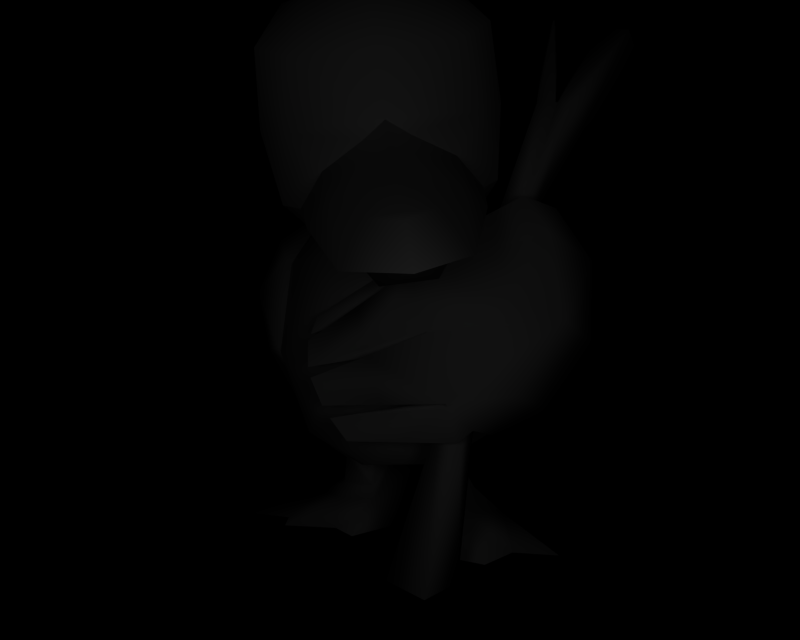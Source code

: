 # Source: BR_Farfetch_d-Shiny01.blend  (saved by Blender 2.66.1; exported with 4.5.12 LTS)
import bpy
from mathutils import Matrix  # noqa: F401  (used for matrix-valued properties, if any)

bpy.ops.wm.read_factory_settings(use_empty=True)
scene = bpy.context.scene
scene.name = '1'

# ---- collections
col_collection_1 = bpy.data.collections.new('Collection 1'); scene.collection.children.link(col_collection_1)

# ---- materials (node trees are filled in below, after node groups)
mat_mat_0 = bpy.data.materials.new('mat_0')
mat_mat_0.alpha_threshold = 0.0
mat_mat_0.specular_color = (0.5, 0.5, 0.5)
mat_mat_0.roughness = 0.5
mat_mat_9 = bpy.data.materials.new('mat_9')
mat_mat_9.alpha_threshold = 0.0
mat_mat_9.specular_color = (0.5, 0.5, 0.5)
mat_mat_9.roughness = 0.5
mat_mat_8 = bpy.data.materials.new('mat_8')
mat_mat_8.alpha_threshold = 0.0
mat_mat_8.specular_color = (0.5, 0.5, 0.5)
mat_mat_8.roughness = 0.5
mat_mat_10 = bpy.data.materials.new('mat_10')
mat_mat_10.alpha_threshold = 0.0
mat_mat_10.specular_color = (0.5, 0.5, 0.5)
mat_mat_10.roughness = 0.5
mat_mat_7 = bpy.data.materials.new('mat_7')
mat_mat_7.alpha_threshold = 0.0
mat_mat_7.specular_color = (0.5, 0.5, 0.5)
mat_mat_7.roughness = 0.5
mat_mat_6 = bpy.data.materials.new('mat_6')
mat_mat_6.alpha_threshold = 0.0
mat_mat_6.specular_color = (0.5, 0.5, 0.5)
mat_mat_6.roughness = 0.5
mat_mat_5 = bpy.data.materials.new('mat_5')
mat_mat_5.alpha_threshold = 0.0
mat_mat_5.specular_color = (0.5, 0.5, 0.5)
mat_mat_5.roughness = 0.5
mat_mat_4 = bpy.data.materials.new('mat_4')
mat_mat_4.alpha_threshold = 0.0
mat_mat_4.specular_color = (0.5, 0.5, 0.5)
mat_mat_4.roughness = 0.5
mat_mat_11 = bpy.data.materials.new('mat_11')
mat_mat_11.alpha_threshold = 0.0
mat_mat_11.specular_color = (0.5, 0.5, 0.5)
mat_mat_11.roughness = 0.5
mat_mat_3 = bpy.data.materials.new('mat_3')
mat_mat_3.alpha_threshold = 0.0
mat_mat_3.specular_color = (0.5, 0.5, 0.5)
mat_mat_3.roughness = 0.5
mat_mat_2 = bpy.data.materials.new('mat_2')
mat_mat_2.alpha_threshold = 0.0
mat_mat_2.specular_color = (0.5, 0.5, 0.5)
mat_mat_2.roughness = 0.5
mat_mat_1 = bpy.data.materials.new('mat_1')
mat_mat_1.alpha_threshold = 0.0
mat_mat_1.specular_color = (0.5, 0.5, 0.5)
mat_mat_1.roughness = 0.5

# ---- material node trees

# ---- cameras
cam_camera_001 = bpy.data.cameras.new('Camera.001')
cam_camera_001.passepartout_alpha = 0.2
cam_camera_001.clip_end = 100.0
cam_camera_001.lens = 35.0
cam_camera_001.sensor_width = 32.0
cam_camera_001.sensor_height = 18.0
cam_camera_001.show_passepartout = False
cam_camera_001.show_safe_areas = True
cam_camera_001.dof.focus_distance = 0.0
cam_camera_001.dof.aperture_fstop = 128.0

# ---- lights
light_lamp = bpy.data.lights.new('Lamp', 'POINT')
light_lamp.transmission_factor = 0.0
light_lamp.energy = 135.9
light_lamp.shadow_buffer_clip_start = 0.5
light_lamp.shadow_soft_size = 1.0
light_lamp.shadow_maximum_resolution = 0.006
light_lamp.use_absolute_resolution = True
light_lamp.cycles.use_multiple_importance_sampling = False

# ---- meshes
me_kamonegi_mat_0 = bpy.data.meshes.new('kamonegi_mat_0')
me_kamonegi_mat_0.from_pydata([(0.4235, 3.025, -1.402), (-0.4234, 3.025, -1.402), (-0.3378, 3.478, -0.7966), (0.3063, 3.49, -0.7585), (-0.4581, 0.9636, 0.3037), (0.4582, 0.9636, 0.3037), (0.2683, 1.036, 0.733), (-0.3792, 1.023, 0.6947), (-2.3e-05, 0.8017, -0.7932), (0.587, 1.038, -0.9656), (0.3488, 1.018, -2.08), (1.056, 1.39, -1.225), (0.7567, 1.561, -2.256), (1.024, 2.011, -1.602), (0.6122, 2.242, -2.293), (0.6327, 2.493, -1.812), (0.234, 2.388, -2.735), (-2.3e-05, 2.698, -1.887), (-0.234, 2.388, -2.735), (-0.6326, 2.493, -1.812), (-0.6122, 2.242, -2.293), (-1.024, 2.011, -1.602), (-0.7567, 1.561, -2.256), (-1.056, 1.39, -1.225), (-0.3488, 1.018, -2.08), (-0.5869, 1.038, -0.9656), (-1.109, 1.324, 0.09731), (-1.37, 1.848, -0.4251), (-1.188, 2.582, -1.081), (1.188, 2.582, -1.081), (1.37, 1.848, -0.4251), (1.109, 1.324, 0.09731), (0.7865, 1.691, 0.8405), (-0.078, 1.317, 0.9977), (-0.0971, 1.742, 1.178), (-0.9319, 1.657, 0.7387), (-0.9284, 2.304, 0.9112), (-1.425, 2.307, 0.2909), (-1.288, 3.353, 0.3863), (-1.422, 2.871, -0.2494), (-0.9782, 3.216, -0.6186), (-0.7862, 3.702, -0.2424), (-0.03956, 3.954, -0.5455), (-0.7362, 4.156, -0.2559), (-0.05215, 4.298, -0.4072), (0.6187, 4.179, -0.1905), (0.6827, 3.727, -0.1714), (0.8128, 3.814, 0.541), (1.133, 3.395, 0.5032), (0.4481, 3.46, 1.12), (0.737, 2.337, 1.01), (-0.1115, 2.333, 1.223), (-0.6681, 3.441, 1.066), (-0.1121, 3.291, 1.194), (0.003295, 1.773, -3.019), (-0.3447, 1.951, -2.839), (-0.3786, 2.181, -2.749), (-2.3e-05, 2.335, -3.4), (0.3787, 2.181, -2.749), (0.3448, 1.951, -2.839), (1.303, 2.361, 0.4525), (1.341, 2.925, -0.08571), (0.931, 3.253, -0.5055), (-0.9872, 3.783, 0.4541)], [], [(0, 1, 2), (3, 0, 2), (4, 5, 6), (7, 4, 6), (8, 5, 4), (8, 9, 5), (10, 9, 8), (10, 11, 9), (12, 11, 10), (12, 13, 11), (14, 13, 12), (14, 15, 13), (16, 15, 14), (16, 17, 15), (18, 17, 16), (18, 19, 17), (20, 19, 18), (20, 21, 19), (22, 21, 20), (23, 21, 22), (24, 23, 22), (24, 25, 23), (8, 25, 24), (8, 4, 25), (26, 25, 4), (26, 23, 25), (27, 23, 26), (27, 21, 23), (28, 21, 27), (19, 21, 28), (1, 19, 28), (1, 17, 19), (0, 17, 1), (0, 15, 17), (15, 0, 29), (29, 13, 15), (30, 13, 29), (30, 11, 13), (31, 11, 30), (31, 9, 11), (5, 9, 31), (31, 6, 5), (32, 6, 31), (32, 33, 6), (34, 33, 32), (34, 35, 33), (36, 35, 34), (36, 37, 35), (38, 37, 36), (38, 39, 37), (40, 39, 38), (40, 28, 39), (1, 28, 40), (40, 2, 1), (41, 2, 40), (41, 42, 2), (43, 42, 41), (43, 44, 42), (45, 42, 44), (45, 46, 42), (47, 46, 45), (47, 48, 46), (49, 48, 47), (49, 50, 48), (51, 50, 49), (51, 34, 50), (36, 34, 51), (51, 52, 36), (53, 52, 51), (51, 49, 53), (24, 10, 8), (24, 54, 10), (22, 54, 24), (22, 55, 54), (56, 55, 22), (56, 57, 55), (18, 57, 56), (18, 16, 57), (58, 57, 16), (58, 59, 57), (12, 59, 58), (12, 54, 59), (10, 54, 12), (32, 50, 34), (32, 60, 50), (31, 60, 32), (31, 30, 60), (61, 60, 30), (61, 48, 60), (62, 48, 61), (62, 46, 48), (3, 46, 62), (3, 42, 46), (2, 42, 3), (48, 50, 60), (29, 61, 30), (29, 62, 61), (0, 62, 29), (0, 3, 62), (27, 39, 28), (27, 37, 39), (26, 37, 27), (26, 35, 37), (7, 35, 26), (7, 33, 35), (6, 33, 7), (26, 4, 7), (52, 38, 36), (52, 63, 38), (41, 38, 63), (41, 40, 38), (41, 63, 43), (20, 56, 22), (20, 18, 56), (58, 14, 12), (58, 16, 14), (57, 54, 55), (57, 59, 54)])
me_kamonegi_mat_0.polygons.foreach_set('use_smooth', [True] * 118)
_k = set([(43, 44), (43, 63), (44, 45), (45, 47), (47, 49), (49, 53), (52, 53), (52, 63)])
me_kamonegi_mat_0.attributes.new('sharp_edge', 'BOOLEAN', 'EDGE').data.foreach_set('value', [ (min(e.vertices), max(e.vertices)) in _k for e in me_kamonegi_mat_0.edges])
_uv = me_kamonegi_mat_0.uv_layers.new(name='UVTex')
_uv.uv.foreach_set('vector', [0.5653, 0.6431, 0.5653, 0.6431, 0.4907, 0.7552, 0.4907, 0.7552, 0.5653, 0.6431, 0.4907, 0.7552, 0.1515, -0.1042, 0.1515, -0.1042, -0.03162, 0.03732, -0.03162, 0.03732, 0.1515, -0.1042, -0.03162, 0.03732, 0.502, -0.1744, 0.1515, -0.1042, 0.1515, -0.1042, 0.502, -0.1744, 0.5571, -0.07183, 0.1515, -0.1042, 0.7442, -0.06257, 0.5571, -0.07183, 0.502, -0.1744, 0.7442, -0.06257, 0.5269, 0.1703, 0.5571, -0.07183, 0.751, 0.1884, 0.5269, 0.1703, 0.7442, -0.06257, 0.751, 0.1884, 0.6088, 0.3499, 0.5269, 0.1703, 0.7592, 0.4167, 0.6088, 0.3499, 0.751, 0.1884, 0.7592, 0.4167, 0.6546, 0.4893, 0.6088, 0.3499, 0.8552, 0.4591, 0.6546, 0.4893, 0.7592, 0.4167, 0.8552, 0.4591, 0.6708, 0.5487, 0.6546, 0.4893, 0.8552, 0.4591, 0.6708, 0.5487, 0.8552, 0.4591, 0.8552, 0.4591, 0.6546, 0.4893, 0.6708, 0.5487, 0.7592, 0.4167, 0.6546, 0.4893, 0.8552, 0.4591, 0.7592, 0.4167, 0.6088, 0.3499, 0.6546, 0.4893, 0.751, 0.1884, 0.6088, 0.3499, 0.7592, 0.4167, 0.751, 0.1884, 0.5269, 0.1703, 0.6088, 0.3499, 0.7442, -0.06257, 0.5269, 0.1703, 0.751, 0.1884, 0.7442, -0.06257, 0.5571, -0.07183, 0.5269, 0.1703, 0.502, -0.1744, 0.5571, -0.07183, 0.7442, -0.06257, 0.502, -0.1744, 0.1515, -0.1042, 0.5571, -0.07183, 0.2175, 0.05203, 0.5571, -0.07183, 0.1515, -0.1042, 0.2175, 0.05203, 0.5269, 0.1703, 0.5571, -0.07183, 0.3528, 0.3027, 0.5269, 0.1703, 0.2175, 0.05203, 0.3528, 0.3027, 0.6088, 0.3499, 0.5269, 0.1703, 0.4955, 0.5152, 0.6088, 0.3499, 0.3528, 0.3027, 0.4955, 0.5152, 0.6546, 0.4893, 0.6088, 0.3499, 0.5653, 0.6431, 0.6546, 0.4893, 0.4955, 0.5152, 0.5653, 0.6431, 0.6708, 0.5487, 0.6546, 0.4893, 0.5653, 0.6431, 0.6708, 0.5487, 0.5653, 0.6431, 0.5653, 0.6431, 0.6546, 0.4893, 0.6708, 0.5487, 0.6546, 0.4893, 0.5653, 0.6431, 0.4955, 0.5152, 0.4955, 0.5152, 0.6088, 0.3499, 0.6546, 0.4893, 0.3528, 0.3027, 0.6088, 0.3499, 0.4955, 0.5152, 0.3528, 0.3027, 0.5269, 0.1703, 0.6088, 0.3499, 0.2175, 0.05203, 0.5269, 0.1703, 0.3528, 0.3027, 0.2175, 0.05203, 0.5571, -0.07183, 0.5269, 0.1703, 0.1515, -0.1042, 0.5571, -0.07183, 0.2175, 0.05203, 0.2175, 0.05203, -0.03162, 0.03732, 0.1515, -0.1042, -0.01599, 0.3184, -0.03162, 0.03732, 0.2175, 0.05203, -0.01599, 0.3184, -0.1032, 0.1836, -0.03162, 0.03732, -0.1338, 0.3797, -0.1032, 0.1836, -0.01599, 0.3184, -0.1338, 0.3797, -0.01599, 0.3184, -0.1032, 0.1836, -0.03013, 0.608, -0.01599, 0.3184, -0.1338, 0.3797, -0.03013, 0.608, 0.139, 0.4457, -0.01599, 0.3184, 0.2598, 0.7792, 0.139, 0.4457, -0.03013, 0.608, 0.2598, 0.7792, 0.3359, 0.6228, 0.139, 0.4457, 0.4343, 0.6963, 0.3359, 0.6228, 0.2598, 0.7792, 0.4343, 0.6963, 0.4955, 0.5152, 0.3359, 0.6228, 0.5653, 0.6431, 0.4955, 0.5152, 0.4343, 0.6963, 0.4343, 0.6963, 0.4907, 0.7552, 0.5653, 0.6431, 0.3853, 0.8536, 0.4907, 0.7552, 0.4343, 0.6963, 0.3853, 0.8536, 0.4705, 0.8935, 0.4907, 0.7552, 0.4156, 0.9783, 0.4705, 0.8935, 0.3853, 0.8536, 0.4156, 0.9783, 0.4619, 1.0, 0.4705, 0.8935, 0.4156, 0.9783, 0.4705, 0.8935, 0.4619, 1.0, 0.4156, 0.9783, 0.3853, 0.8536, 0.4705, 0.8935, 0.3052, 0.9328, 0.3853, 0.8536, 0.4156, 0.9783, 0.3052, 0.9328, 0.2598, 0.7792, 0.3853, 0.8536, 0.1665, 0.9947, 0.2598, 0.7792, 0.3052, 0.9328, 0.1665, 0.9947, -0.03013, 0.608, 0.2598, 0.7792, -0.1316, 0.8027, -0.03013, 0.608, 0.1665, 0.9947, -0.1316, 0.8027, -0.1338, 0.3797, -0.03013, 0.608, -0.03013, 0.608, -0.1338, 0.3797, -0.1316, 0.8027, -0.1316, 0.8027, 0.1665, 0.9947, -0.03013, 0.608, 0.1471, 0.8691, 0.1665, 0.9947, -0.1316, 0.8027, -0.1316, 0.8027, 0.1665, 0.9947, 0.1471, 0.8691, 0.7442, -0.06257, 0.7442, -0.06257, 0.502, -0.1744, 0.7442, -0.06257, 0.8546, 0.2386, 0.7442, -0.06257, 0.751, 0.1884, 0.8546, 0.2386, 0.7442, -0.06257, 0.751, 0.1884, 0.8779, 0.2388, 0.8546, 0.2386, 0.8583, 0.3991, 0.8779, 0.2388, 0.751, 0.1884, 0.8583, 0.3991, 1.0, 0.4437, 0.8779, 0.2388, 0.8552, 0.4591, 1.0, 0.4437, 0.8583, 0.3991, 0.8552, 0.4591, 0.8552, 0.4591, 1.0, 0.4437, 0.8583, 0.3991, 1.0, 0.4437, 0.8552, 0.4591, 0.8583, 0.3991, 0.8779, 0.2388, 1.0, 0.4437, 0.751, 0.1884, 0.8779, 0.2388, 0.8583, 0.3991, 0.751, 0.1884, 0.8546, 0.2386, 0.8779, 0.2388, 0.7442, -0.06257, 0.8546, 0.2386, 0.751, 0.1884, -0.01599, 0.3184, -0.03013, 0.608, -0.1338, 0.3797, -0.01599, 0.3184, 0.139, 0.4457, -0.03013, 0.608, 0.2175, 0.05203, 0.139, 0.4457, -0.01599, 0.3184, 0.2175, 0.05203, 0.3528, 0.3027, 0.139, 0.4457, 0.3359, 0.6228, 0.139, 0.4457, 0.3528, 0.3027, 0.3359, 0.6228, 0.2598, 0.7792, 0.139, 0.4457, 0.4343, 0.6963, 0.2598, 0.7792, 0.3359, 0.6228, 0.4343, 0.6963, 0.3853, 0.8536, 0.2598, 0.7792, 0.4907, 0.7552, 0.3853, 0.8536, 0.4343, 0.6963, 0.4907, 0.7552, 0.4705, 0.8935, 0.3853, 0.8536, 0.4907, 0.7552, 0.4705, 0.8935, 0.4907, 0.7552, 0.2598, 0.7792, -0.03013, 0.608, 0.139, 0.4457, 0.4955, 0.5152, 0.3359, 0.6228, 0.3528, 0.3027, 0.4955, 0.5152, 0.4343, 0.6963, 0.3359, 0.6228, 0.5653, 0.6431, 0.4343, 0.6963, 0.4955, 0.5152, 0.5653, 0.6431, 0.4907, 0.7552, 0.4343, 0.6963, 0.3528, 0.3027, 0.3359, 0.6228, 0.4955, 0.5152, 0.3528, 0.3027, 0.139, 0.4457, 0.3359, 0.6228, 0.2175, 0.05203, 0.139, 0.4457, 0.3528, 0.3027, 0.2175, 0.05203, -0.01599, 0.3184, 0.139, 0.4457, -0.03162, 0.03732, -0.01599, 0.3184, 0.2175, 0.05203, -0.03162, 0.03732, -0.1032, 0.1836, -0.01599, 0.3184, -0.03162, 0.03732, -0.1032, 0.1836, -0.03162, 0.03732, 0.2175, 0.05203, 0.1515, -0.1042, -0.03162, 0.03732, 0.1665, 0.9947, 0.2598, 0.7792, -0.03013, 0.608, 0.1665, 0.9947, 0.3052, 0.9328, 0.2598, 0.7792, 0.3853, 0.8536, 0.2598, 0.7792, 0.3052, 0.9328, 0.3853, 0.8536, 0.4343, 0.6963, 0.2598, 0.7792, 0.3853, 0.8536, 0.3052, 0.9328, 0.4156, 0.9783, 0.7592, 0.4167, 0.8583, 0.3991, 0.751, 0.1884, 0.7592, 0.4167, 0.8552, 0.4591, 0.8583, 0.3991, 0.8583, 0.3991, 0.7592, 0.4167, 0.751, 0.1884, 0.8583, 0.3991, 0.8552, 0.4591, 0.7592, 0.4167, 1.0, 0.4437, 0.8546, 0.2386, 0.8779, 0.2388, 1.0, 0.4437, 0.8779, 0.2388, 0.8546, 0.2386])
me_kamonegi_mat_0.materials.append(mat_mat_0)
me_kamonegi_mat_0.use_remesh_preserve_volume = False
me_kamonegi_mat_0.use_remesh_preserve_attributes = False
me_kamonegi_mat_0.use_mirror_vertex_groups = False
me_kamonegi_mat_0.update()
me_kamonegi_mat_9 = bpy.data.meshes.new('kamonegi_mat_9')
me_kamonegi_mat_9.from_pydata([(-0.8769, 3.614, 0.3052), (-1.063, 2.089, 0.1079), (-1.178, 1.979, -0.658), (-0.9467, 3.899, -0.3895), (-0.504, 3.773, -1.494), (-1.299, 1.635, -1.278), (-1.203, 1.474, -1.889), (-0.2119, 3.554, -2.142), (-0.3855, 2.191, -3.056), (-0.3999, 2.166, -3.052), (-0.08521, 2.121, -4.359), (-0.1313, 2.631, -3.12), (-0.285, 1.868, -4.371), (-0.6397, 1.751, -2.992), (-0.4582, 1.436, -4.229), (-0.3507, 1.724, -4.341), (0.8055, 3.509, 0.06589), (0.5609, 2.023, 0.4281), (1.064, 1.881, 0.9719), (1.383, 3.756, 0.5324), (0.9798, 1.592, 1.273), (1.598, 3.798, 1.317), (0.7399, 1.663, 1.685), (1.255, 3.901, 1.377), (0.318, 2.371, 1.511), (0.3107, 2.397, 1.502), (0.1909, 2.837, 1.342), (-1.297, 1.851, -0.7062), (-1.38, 1.539, -1.309), (-1.296, 1.384, -1.957), (-0.9338, 1.266, -2.934), (-0.6692, 1.711, -2.994), (-1.036, 4.035, -0.404), (-0.499, 3.917, -1.543), (-0.2062, 3.673, -2.225), (0.1256, 3.079, -3.183), (-0.1088, 2.669, -3.123), (0.2401, 2.51, -4.253), (0.07194, 2.279, -4.362), (-0.5475, 1.128, -4.035), (-0.4849, 1.266, -4.189), (1.503, 3.872, 0.4611), (1.686, 3.893, 1.323), (1.314, 4.015, 1.448), (0.04069, 3.359, 1.17), (0.1728, 2.883, 1.334), (1.144, 1.739, 0.9621), (0.9973, 1.441, 1.268), (0.7492, 1.551, 1.777), (0.5767, 1.431, 1.854), (0.4586, 1.864, 1.694), (0.445, 1.904, 1.681), (0.00842, 1.422, 1.702), (-0.1424, 1.758, 1.594), (-0.5599, 1.413, 1.55), (-0.7435, 1.651, 1.493), (-0.1891, 1.844, 1.594), (-0.3171, 2.224, 1.488), (-0.8233, 1.784, 1.507), (-0.9521, 2.077, 1.465), (-0.4047, 2.652, 1.297), (-0.3363, 2.293, 1.463), (-1.0, 2.467, 1.252), (-0.9833, 2.188, 1.424), (-0.4037, 2.71, 1.248), (-0.4383, 3.041, 1.122), (-0.9173, 2.723, 1.075), (-0.9802, 2.536, 1.162)], [], [(0, 1, 2), (3, 0, 2), (4, 3, 2), (5, 4, 2), (4, 5, 6), (7, 4, 6), (8, 7, 6), (9, 8, 6), (10, 11, 8), (12, 10, 8), (13, 14, 15), (9, 13, 15), (16, 17, 18), (19, 16, 18), (18, 20, 21), (19, 18, 21), (21, 20, 22), (23, 21, 22), (22, 24, 25), (23, 22, 25), (6, 13, 9), (25, 26, 23), (27, 2, 1), (27, 28, 2), (5, 2, 28), (28, 29, 5), (6, 5, 29), (29, 30, 6), (31, 6, 30), (31, 13, 6), (32, 0, 3), (3, 33, 32), (4, 33, 3), (4, 7, 33), (34, 33, 7), (7, 35, 34), (36, 35, 7), (7, 11, 36), (8, 11, 7), (36, 37, 35), (36, 38, 37), (31, 39, 40), (31, 30, 39), (19, 41, 16), (19, 42, 41), (21, 42, 19), (21, 43, 42), (23, 43, 21), (23, 44, 43), (45, 44, 23), (23, 26, 45), (46, 18, 17), (46, 47, 18), (20, 18, 47), (47, 22, 20), (48, 22, 47), (48, 49, 22), (50, 22, 49), (50, 51, 22), (24, 22, 51), (52, 50, 49), (52, 53, 50), (54, 53, 52), (54, 55, 53), (56, 24, 51), (56, 57, 24), (58, 57, 56), (58, 59, 57), (25, 60, 26), (25, 61, 60), (62, 60, 61), (61, 63, 62), (64, 44, 45), (64, 65, 44), (66, 65, 64), (64, 67, 66)])
me_kamonegi_mat_9.polygons.foreach_set('use_smooth', [True] * 76)
_k = set([(0, 1), (0, 32), (1, 27), (8, 9), (8, 12), (9, 15), (10, 11), (10, 12), (11, 36), (13, 14), (13, 31), (14, 15), (16, 17), (16, 41), (17, 46), (24, 25), (24, 57), (25, 61), (26, 45), (26, 60), (27, 28), (28, 29), (29, 30), (30, 39), (31, 40), (32, 33), (33, 34), (34, 35), (35, 37), (36, 38), (37, 38), (39, 40), (41, 42), (42, 43), (43, 44), (44, 65), (45, 64), (46, 47), (47, 48), (48, 49), (49, 52), (50, 51), (50, 53), (51, 56), (52, 54), (53, 55), (54, 55), (56, 58), (57, 59), (58, 59), (60, 62), (61, 63), (62, 63), (64, 67), (65, 66), (66, 67)])
me_kamonegi_mat_9.attributes.new('sharp_edge', 'BOOLEAN', 'EDGE').data.foreach_set('value', [ (min(e.vertices), max(e.vertices)) in _k for e in me_kamonegi_mat_9.edges])
_uv = me_kamonegi_mat_9.uv_layers.new(name='UVTex')
_uv.uv.foreach_set('vector', [0.6433, 0.843, 0.4699, 0.7935, 0.6485, 0.2495, 0.7229, 0.5841, 0.6433, 0.843, 0.6485, 0.2495, 0.7431, 0.5764, 0.6463, 0.8667, 0.6433, 0.843, 0.8441, 0.2686, 0.7431, 0.5764, 0.6433, 0.843, 0.5229, 0.7939, 0.6463, 0.8667, 0.7431, 0.5764, 0.662, 0.5172, 0.5229, 0.7939, 0.7431, 0.5764, 0.7194, 0.1945, 0.5229, 0.7939, 0.662, 0.5172, 0.7194, 0.1945, 0.7194, 0.1945, 0.662, 0.5172, 0.006436, 0.2802, 0.3082, 0.5618, 0.3082, 0.5618, 0.0606, 0.1133, 0.006436, 0.2802, 0.3082, 0.5618, 0.3082, 0.5618, 0.3082, 0.5618, 0.0606, 0.1133, 0.05043, 0.2089, 0.3082, 0.5618, 0.0606, 0.1133, 0.4699, 0.7935, 0.6433, 0.843, 0.7229, 0.5841, 0.6485, 0.2495, 0.4699, 0.7935, 0.7229, 0.5841, 0.6463, 0.8667, 0.7431, 0.5764, 0.8441, 0.2686, 0.6433, 0.843, 0.6463, 0.8667, 0.8441, 0.2686, 0.6463, 0.8667, 0.5229, 0.7939, 0.662, 0.5172, 0.7431, 0.5764, 0.6463, 0.8667, 0.662, 0.5172, 0.5229, 0.7939, 0.7194, 0.1945, 0.7194, 0.1945, 0.662, 0.5172, 0.5229, 0.7939, 0.7194, 0.1945, 0.662, 0.5172, 0.7194, 0.1945, 0.7194, 0.1945, 0.7194, 0.1945, 0.7194, 0.1945, 0.662, 0.5172, 0.8674, 0.1907, 0.8157, 0.322, 0.6485, 0.2495, 0.8674, 0.1907, 0.8751, 0.1053, 0.8157, 0.322, 0.8441, 0.2686, 0.8157, 0.322, 0.8751, 0.1053, 0.8751, 0.1053, 0.7372, 0.02812, 0.8441, 0.2686, 0.7194, 0.1945, 0.8441, 0.2686, 0.7372, 0.02812, 0.7372, 0.02812, 0.4904, 0.0, 0.7194, 0.1945, 0.4307, 0.1834, 0.7194, 0.1945, 0.4904, 0.0, 0.4307, 0.1834, 0.4307, 0.1834, 0.7194, 0.1945, 0.6094, 0.9702, 0.4699, 0.7935, 0.6433, 0.843, 0.6433, 0.843, 0.5792, 1.0, 0.6094, 0.9702, 0.6463, 0.8667, 0.5792, 1.0, 0.6433, 0.843, 0.6463, 0.8667, 0.5229, 0.7939, 0.5792, 1.0, 0.4432, 0.9248, 0.5792, 1.0, 0.5229, 0.7939, 0.5229, 0.7939, 0.2491, 0.7452, 0.4432, 0.9248, 0.3082, 0.5618, 0.2491, 0.7452, 0.5229, 0.7939, 0.5229, 0.7939, 0.3082, 0.5618, 0.3082, 0.5618, 0.7194, 0.1945, 0.3082, 0.5618, 0.5229, 0.7939, 0.2491, 0.7452, 0.0, 0.3133, 0.0, 0.3133, 0.2491, 0.7452, 0.0, 0.3133, 0.0, 0.3133, 0.09518, 0.01662, 0.4904, 0.0, 0.4904, 0.0, 0.09518, 0.01662, 0.4904, 0.0, 0.4904, 0.0, 0.8157, 0.322, 0.8674, 0.1907, 0.6485, 0.2495, 0.8157, 0.322, 0.8751, 0.1053, 0.8674, 0.1907, 0.8441, 0.2686, 0.8751, 0.1053, 0.8157, 0.322, 0.8441, 0.2686, 0.7372, 0.02812, 0.8751, 0.1053, 0.7194, 0.1945, 0.7372, 0.02812, 0.8441, 0.2686, 0.7194, 0.1945, 0.4904, 0.0, 0.7372, 0.02812, 0.4307, 0.1834, 0.4904, 0.0, 0.7194, 0.1945, 0.7194, 0.1945, 0.4307, 0.1834, 0.4307, 0.1834, 0.6094, 0.9702, 0.6433, 0.843, 0.4699, 0.7935, 0.6094, 0.9702, 0.5792, 1.0, 0.6433, 0.843, 0.6463, 0.8667, 0.6433, 0.843, 0.5792, 1.0, 0.5792, 1.0, 0.5229, 0.7939, 0.6463, 0.8667, 0.4432, 0.9248, 0.5229, 0.7939, 0.5792, 1.0, 0.4432, 0.9248, 0.2491, 0.7452, 0.5229, 0.7939, 0.3082, 0.5618, 0.5229, 0.7939, 0.2491, 0.7452, 0.3082, 0.5618, 0.3082, 0.5618, 0.5229, 0.7939, 0.7194, 0.1945, 0.5229, 0.7939, 0.3082, 0.5618, 0.0, 0.3133, 0.2491, 0.7452, 0.0, 0.3133, 0.0, 0.3133, 0.0, 0.3133, 0.2491, 0.7452, 0.0, 0.3133, 0.0, 0.3133, 0.0, 0.3133, 0.0, 0.3133, 0.0, 0.3133, 0.0, 0.3133, 0.3082, 0.5618, 0.3082, 0.5618, 0.3082, 0.5618, 0.3082, 0.5618, 0.006436, 0.2802, 0.3082, 0.5618, 0.3082, 0.5618, 0.006436, 0.2802, 0.3082, 0.5618, 0.3082, 0.5618, 0.006436, 0.2802, 0.006436, 0.2802, 0.05043, 0.2089, 0.3082, 0.5618, 0.3082, 0.5618, 0.05043, 0.2089, 0.05043, 0.2089, 0.3082, 0.5618, 0.3082, 0.5618, 0.3082, 0.5618, 0.05043, 0.2089, 0.05043, 0.2089, 0.0606, 0.1133, 0.3082, 0.5618, 0.09518, 0.01662, 0.4904, 0.0, 0.09518, 0.01662, 0.09518, 0.01662, 0.4904, 0.0, 0.4904, 0.0, 0.4904, 0.0, 0.4904, 0.0, 0.09518, 0.01662, 0.09518, 0.01662, 0.4904, 0.0, 0.4904, 0.0])
me_kamonegi_mat_9.materials.append(mat_mat_9)
me_kamonegi_mat_9.use_remesh_preserve_volume = False
me_kamonegi_mat_9.use_remesh_preserve_attributes = False
me_kamonegi_mat_9.use_mirror_vertex_groups = False
me_kamonegi_mat_9.update()
me_kamonegi_mat_8 = bpy.data.meshes.new('kamonegi_mat_8')
me_kamonegi_mat_8.from_pydata([(0.3843, 4.024, 1.567), (-0.01728, 3.646, 2.26), (-0.06203, 3.844, 1.587), (0.3591, 3.798, 2.277), (-0.04354, 3.838, 2.313), (-0.007949, 3.669, 2.931), (-0.4247, 3.691, 2.292), (-0.3091, 3.527, 2.906), (0.01848, 3.467, 2.873), (0.04203, 3.36, 3.35), (0.3158, 3.615, 2.895), (0.2417, 3.458, 3.365), (0.02455, 3.493, 3.388), (0.04297, 3.372, 3.538), (-0.1778, 3.399, 3.372), (-0.5359, 3.908, 1.589), (-0.08254, 4.033, 1.695)], [], [(0, 1, 2), (0, 3, 1), (3, 0, 4), (4, 5, 3), (6, 5, 4), (6, 7, 5), (8, 7, 6), (8, 9, 7), (10, 9, 8), (10, 11, 9), (12, 11, 10), (12, 13, 11), (14, 13, 12), (14, 9, 13), (7, 9, 14), (14, 12, 7), (5, 7, 12), (12, 10, 5), (3, 5, 10), (10, 8, 3), (1, 3, 8), (8, 6, 1), (15, 1, 6), (15, 2, 1), (11, 13, 9), (4, 15, 6), (4, 16, 15), (0, 16, 4)])
me_kamonegi_mat_8.polygons.foreach_set('use_smooth', [True] * 28)
_k = set([(0, 2), (0, 16), (2, 15), (15, 16)])
me_kamonegi_mat_8.attributes.new('sharp_edge', 'BOOLEAN', 'EDGE').data.foreach_set('value', [ (min(e.vertices), max(e.vertices)) in _k for e in me_kamonegi_mat_8.edges])
_uv = me_kamonegi_mat_8.uv_layers.new(name='UVTex')
_uv.uv.foreach_set('vector', [1.0, 0.0, 0.5031, 0.3645, 0.5021, 0.02207, 1.0, 0.0, 0.9252, 0.3615, 0.5031, 0.3645, 0.9252, 0.3615, 1.0, 0.0, 0.4988, 0.3614, 0.4988, 0.3614, 0.4988, 0.6741, 0.9252, 0.3615, 0.07245, 0.3613, 0.4988, 0.6741, 0.4988, 0.3614, 0.07245, 0.3613, 0.1587, 0.674, 0.4988, 0.6741, 0.5023, 0.6764, 0.1587, 0.674, 0.07245, 0.3613, 0.5023, 0.6764, 0.5011, 0.9143, 0.1587, 0.674, 0.839, 0.6742, 0.5011, 0.9143, 0.5023, 0.6764, 0.839, 0.6742, 0.7271, 0.9129, 0.5011, 0.9143, 0.4988, 0.9128, 0.7271, 0.9129, 0.839, 0.6742, 0.4988, 0.9128, 0.4988, 1.0, 0.7271, 0.9129, 0.2705, 0.9127, 0.4988, 1.0, 0.4988, 0.9128, 0.2705, 0.9127, 0.5011, 0.9143, 0.4988, 1.0, 0.1587, 0.674, 0.5011, 0.9143, 0.2705, 0.9127, 0.2705, 0.9127, 0.4988, 0.9128, 0.1587, 0.674, 0.4988, 0.6741, 0.1587, 0.674, 0.4988, 0.9128, 0.4988, 0.9128, 0.839, 0.6742, 0.4988, 0.6741, 0.9252, 0.3615, 0.4988, 0.6741, 0.839, 0.6742, 0.839, 0.6742, 0.5023, 0.6764, 0.9252, 0.3615, 0.5031, 0.3645, 0.9252, 0.3615, 0.5023, 0.6764, 0.5023, 0.6764, 0.07245, 0.3613, 0.5031, 0.3645, 0.0, 0.000235, 0.5031, 0.3645, 0.07245, 0.3613, 0.0, 0.000235, 0.5021, 0.02207, 0.5031, 0.3645, 0.7271, 0.9129, 0.4988, 1.0, 0.5011, 0.9143, 0.4988, 0.3614, 0.0, 0.000235, 0.07245, 0.3613, 0.4988, 0.3614, 0.5004, 0.04691, 0.0, 0.000235, 1.0, 0.0, 0.5004, 0.04691, 0.4988, 0.3614])
me_kamonegi_mat_8.materials.append(mat_mat_8)
me_kamonegi_mat_8.use_remesh_preserve_volume = False
me_kamonegi_mat_8.use_remesh_preserve_attributes = False
me_kamonegi_mat_8.use_mirror_vertex_groups = False
me_kamonegi_mat_8.update()
me_kamonegi_mat_10 = bpy.data.meshes.new('kamonegi_mat_10')
me_kamonegi_mat_10.from_pydata([(-1.148, 0.06626, -1.291), (0.331, 0.5456, -1.757), (-0.1327, 0.06468, -0.3769), (-0.3334, 0.382, -0.4909), (-0.5664, 0.146, 0.4653), (-0.7893, 0.1342, 0.005298), (-1.409, 0.1738, 0.03784), (-1.44, 0.1342, -0.5771), (-1.931, 0.1442, -0.7806), (0.1172, -0.009774, 0.1504), (0.4892, -0.007978, -1.337), (1.469, -0.006211, -0.04371), (-0.004338, -0.0153, 1.001), (0.3313, 0.306, 0.05854), (0.9338, -0.008817, 1.117), (0.4369, -0.006998, 0.7431), (1.823, -0.01046, 0.7263), (1.302, -0.004724, 0.622), (0.1603, 0.6795, -1.297), (-0.1053, 0.6804, -1.538), (-0.07756, 0.8651, -0.9873), (-0.4108, 0.8642, -1.284), (-0.5175, 1.188, -0.9422), (-0.7464, 0.51, -1.009), (-0.6981, 0.8929, -0.705), (-0.3551, 0.515, -0.668), (-0.4548, 0.8983, -0.4896), (-0.2489, 1.19, -0.7014), (-0.6536, 1.139, 0.07531), (-0.5522, 1.522, -0.04556), (-0.8849, 1.133, -0.1297), (-0.7829, 1.519, -0.2533), (-1.042, 0.3779, -1.11), (-0.7731, 0.3971, -0.5947), (0.3642, 0.2719, -0.9315), (0.7189, 0.2728, -0.9838), (0.4075, 0.392, -0.6533), (0.4013, 0.611, -0.1498), (0.7516, 0.3942, 0.1997), (0.9206, 0.6146, -0.1424), (1.265, 0.3084, -0.06003), (0.8536, 0.3926, -0.652), (0.3393, 1.01, -0.7524), (0.7, 1.008, -0.7516), (0.128, 1.645, -0.3222), (0.4384, 1.642, -0.3216), (0.6765, 0.9029, -0.3464), (0.3515, 0.9068, -0.3507), (0.432, 1.389, 0.0108), (0.123, 1.393, 0.006776)], [], [(0, 1, 2), (3, 4, 2), (5, 6, 2), (6, 0, 2), (8, 0, 7), (7, 0, 6), (2, 4, 5), (9, 10, 11), (9, 12, 13), (9, 14, 15), (9, 11, 14), (11, 16, 17), (11, 17, 14), (15, 12, 9), (2, 18, 3), (2, 1, 18), (19, 18, 1), (19, 20, 18), (21, 20, 19), (21, 22, 20), (23, 22, 21), (23, 24, 22), (25, 24, 23), (25, 26, 24), (27, 26, 25), (27, 28, 26), (29, 28, 27), (27, 22, 29), (20, 22, 27), (27, 25, 20), (3, 20, 25), (3, 18, 20), (28, 24, 26), (28, 30, 24), (31, 24, 30), (31, 22, 24), (29, 22, 31), (32, 21, 19), (32, 23, 21), (33, 23, 32), (33, 25, 23), (3, 25, 33), (33, 5, 3), (6, 5, 33), (33, 7, 6), (32, 7, 33), (32, 8, 7), (4, 3, 5), (0, 19, 1), (0, 32, 19), (32, 0, 8), (34, 9, 13), (34, 10, 9), (35, 10, 34), (34, 36, 35), (13, 36, 34), (13, 37, 36), (38, 37, 13), (38, 39, 37), (40, 39, 38), (40, 41, 39), (35, 41, 40), (35, 36, 41), (42, 41, 36), (42, 43, 41), (44, 43, 42), (44, 45, 43), (46, 43, 45), (46, 39, 43), (37, 39, 46), (46, 47, 37), (48, 47, 46), (48, 49, 47), (42, 47, 49), (42, 37, 47), (36, 37, 42), (45, 48, 46), (42, 49, 44), (39, 41, 43), (35, 11, 10), (35, 40, 11), (16, 11, 40), (40, 17, 16), (40, 38, 17), (14, 17, 38), (38, 15, 14), (13, 15, 38), (13, 12, 15)])
me_kamonegi_mat_10.polygons.foreach_set('use_smooth', [True] * 88)
_k = set([(28, 29), (28, 30), (29, 31), (30, 31), (44, 45), (44, 49), (45, 48), (48, 49)])
me_kamonegi_mat_10.attributes.new('sharp_edge', 'BOOLEAN', 'EDGE').data.foreach_set('value', [ (min(e.vertices), max(e.vertices)) in _k for e in me_kamonegi_mat_10.edges])
_uv = me_kamonegi_mat_10.uv_layers.new(name='UVTex')
_uv.uv.foreach_set('vector', [0.2911, 0.2496, 0.2911, 0.2496, 0.8114, 0.4113, 0.0, 1.117, 0.2911, 0.2496, 0.291, 0.5223, 0.7153, 0.9896, 0.9235, 1.087, 0.728, 0.5675, 0.5068, 0.9617, 0.2946, 0.3954, 0.7315, 0.3939, 0.3153, 0.4424, 0.06892, 1.097, 0.3041, 0.9842, 0.3041, 0.9842, 0.06544, 1.097, 0.3193, 0.4409, 0.5162, 1.088, 0.728, 0.5675, 0.7153, 0.9896, 0.8114, 0.4113, 0.2911, 0.2496, 0.2911, 0.2496, 0.291, 0.5223, 0.2911, 0.2496, 0.0, 1.117, 0.728, 0.5675, 0.9235, 1.087, 0.7153, 0.9896, 0.7315, 0.3939, 0.2946, 0.3954, 0.5068, 0.9617, 0.06892, 1.097, 0.3153, 0.4424, 0.3041, 0.9842, 0.06544, 1.097, 0.3041, 0.9842, 0.3193, 0.4409, 0.7153, 0.9896, 0.728, 0.5675, 0.5162, 1.088, 0.4993, -0.2486, 0.4251, -0.01577, 0.07292, 0.5546, 0.4993, -0.2486, 0.4993, -0.2486, 0.4251, -0.01577, 0.5825, -0.02302, 0.4251, -0.01577, 0.4993, -0.2486, 0.5825, -0.02302, 0.3625, 0.135, 0.4251, -0.01577, 0.5584, 0.1287, 0.3625, 0.135, 0.5825, -0.02302, 0.5584, 0.1287, 0.5028, 0.1715, 0.3625, 0.135, 0.5947, 0.4843, 0.5028, 0.1715, 0.5584, 0.1287, 0.5947, 0.4843, 0.4977, 0.4284, 0.5028, 0.1715, 0.3666, 0.4877, 0.4977, 0.4284, 0.5947, 0.4843, 0.3666, 0.4877, 0.355, 0.4304, 0.4977, 0.4284, 0.3444, 0.1764, 0.355, 0.4304, 0.3666, 0.4877, 0.3444, 0.1764, 0.3269, 0.4658, 0.355, 0.4304, 0.324, 0.2177, 0.3269, 0.4658, 0.3444, 0.1764, 0.3444, 0.1764, 0.5028, 0.1715, 0.324, 0.2177, 0.3625, 0.135, 0.5028, 0.1715, 0.3444, 0.1764, 0.3444, 0.1764, 0.3666, 0.4877, 0.3625, 0.135, 0.2958, 0.5246, 0.3625, 0.135, 0.3666, 0.4877, 0.2958, 0.5246, 0.4251, -0.01577, 0.3625, 0.135, 0.3269, 0.4658, 0.4977, 0.4284, 0.355, 0.4304, 0.3269, 0.4658, 0.4627, 0.4641, 0.4977, 0.4284, 0.4603, 0.2138, 0.4977, 0.4284, 0.4627, 0.4641, 0.4603, 0.2138, 0.5028, 0.1715, 0.4977, 0.4284, 0.324, 0.2177, 0.5028, 0.1715, 0.4603, 0.2138, 0.741, 0.515, 0.5584, 0.1287, 0.5825, -0.02302, 0.741, 0.515, 0.5947, 0.4843, 0.5584, 0.1287, 0.4884, 0.7179, 0.5947, 0.4843, 0.741, 0.515, 0.4884, 0.7179, 0.3666, 0.4877, 0.5947, 0.4843, 0.2958, 0.5246, 0.3666, 0.4877, 0.4884, 0.7179, 0.4884, 0.7179, 0.286, 0.9902, 0.2958, 0.5246, 0.4907, 1.142, 0.286, 0.9902, 0.4884, 0.7179, 0.4884, 0.7179, 0.7315, 0.9911, 0.4907, 1.142, 0.7202, 0.5185, 0.7315, 0.9911, 0.4884, 0.7179, 0.7202, 0.5185, 0.9236, 0.9931, 0.7315, 0.9911, 0.0, 1.117, 0.2958, 0.5246, 0.286, 0.9902, 0.741, 0.515, 0.4993, -0.2486, 0.7221, 0.2291, 0.741, 0.515, 0.5825, -0.02302, 0.4993, -0.2486, 0.5825, -0.02302, 0.741, 0.515, 0.7202, 0.5185, 0.4251, -0.01577, 0.4993, -0.2486, 0.07292, 0.5546, 0.4251, -0.01577, 0.4993, -0.2486, 0.4993, -0.2486, 0.5825, -0.02302, 0.4993, -0.2486, 0.4251, -0.01577, 0.4251, -0.01577, 0.3625, 0.135, 0.5825, -0.02302, 0.2958, 0.5246, 0.3625, 0.135, 0.4251, -0.01577, 0.2958, 0.5246, 0.3666, 0.4877, 0.3625, 0.135, 0.4884, 0.7179, 0.3666, 0.4877, 0.2958, 0.5246, 0.4884, 0.7179, 0.5947, 0.4843, 0.3666, 0.4877, 0.741, 0.515, 0.5947, 0.4843, 0.4884, 0.7179, 0.741, 0.515, 0.5584, 0.1287, 0.5947, 0.4843, 0.5825, -0.02302, 0.5584, 0.1287, 0.741, 0.515, 0.5825, -0.02302, 0.3625, 0.135, 0.5584, 0.1287, 0.3444, 0.1764, 0.5584, 0.1287, 0.3625, 0.135, 0.3444, 0.1764, 0.5028, 0.1715, 0.5584, 0.1287, 0.324, 0.2177, 0.5028, 0.1715, 0.3444, 0.1764, 0.324, 0.2177, 0.4603, 0.2138, 0.5028, 0.1715, 0.4977, 0.4284, 0.5028, 0.1715, 0.4603, 0.2138, 0.4977, 0.4284, 0.5947, 0.4843, 0.5028, 0.1715, 0.3666, 0.4877, 0.5947, 0.4843, 0.4977, 0.4284, 0.4977, 0.4284, 0.355, 0.4304, 0.3666, 0.4877, 0.4627, 0.4641, 0.355, 0.4304, 0.4977, 0.4284, 0.4627, 0.4641, 0.3269, 0.4658, 0.355, 0.4304, 0.3444, 0.1764, 0.355, 0.4304, 0.3269, 0.4658, 0.3444, 0.1764, 0.3666, 0.4877, 0.355, 0.4304, 0.3625, 0.135, 0.3666, 0.4877, 0.3444, 0.1764, 0.4603, 0.2138, 0.4627, 0.4641, 0.4977, 0.4284, 0.3444, 0.1764, 0.3269, 0.4658, 0.324, 0.2177, 0.5947, 0.4843, 0.5584, 0.1287, 0.5028, 0.1715, 0.4993, -0.2486, 0.741, 0.515, 0.7221, 0.2291, 0.4993, -0.2486, 0.5825, -0.02302, 0.741, 0.515, 0.7202, 0.5185, 0.741, 0.515, 0.5825, -0.02302, 0.7202, 0.5185, 0.7315, 0.9911, 0.9236, 0.9931, 0.7202, 0.5185, 0.4884, 0.7179, 0.7315, 0.9911, 0.4907, 1.142, 0.7315, 0.9911, 0.4884, 0.7179, 0.4884, 0.7179, 0.286, 0.9902, 0.4907, 1.142, 0.2958, 0.5246, 0.286, 0.9902, 0.4884, 0.7179, 0.2958, 0.5246, 0.0, 1.117, 0.286, 0.9902])
me_kamonegi_mat_10.materials.append(mat_mat_10)
me_kamonegi_mat_10.use_remesh_preserve_volume = False
me_kamonegi_mat_10.use_remesh_preserve_attributes = False
me_kamonegi_mat_10.use_mirror_vertex_groups = False
me_kamonegi_mat_10.update()
me_kamonegi_mat_7 = bpy.data.meshes.new('kamonegi_mat_7')
me_kamonegi_mat_7.from_pydata([(-1.156, 7.33, 1.577), (-0.5707, 6.857, 1.234), (-0.6062, 6.8, 1.402), (-1.106, 7.411, 1.34), (-0.75, 7.416, 1.692), (-0.7001, 7.497, 1.455), (-0.2987, 6.916, 1.506), (-0.2633, 6.973, 1.338), (-0.2675, 6.022, 1.18), (-1.122, 6.55, 1.247), (-1.177, 7.082, 1.419), (-1.055, 6.624, 1.047), (-0.05454, 6.172, 1.288), (-1.11, 7.156, 1.218), (-0.1707, 7.419, 1.504), (0.1978, 7.043, 1.695), (0.2327, 7.094, 1.479), (-0.2056, 7.368, 1.719), (-0.3014, 6.046, 1.192)], [], [(0, 1, 2), (0, 3, 1), (3, 0, 4), (4, 5, 3), (6, 5, 4), (6, 7, 5), (0, 6, 4), (0, 2, 6), (8, 6, 2), (8, 7, 6), (1, 7, 8), (1, 5, 7), (3, 5, 1), (2, 1, 8), (9, 10, 11), (9, 12, 10), (11, 12, 9), (11, 13, 12), (10, 13, 11), (10, 12, 13), (14, 15, 16), (14, 17, 15), (18, 17, 14), (18, 15, 17), (16, 15, 18), (18, 14, 16)])
me_kamonegi_mat_7.polygons.foreach_set('use_smooth', [True] * 26)
_uv = me_kamonegi_mat_7.uv_layers.new(name='UVTex')
_uv.uv.foreach_set('vector', [0.06878, 0.7299, 0.3903, 0.3198, 0.3903, 0.3198, 0.06878, 0.7299, 0.06878, 0.7299, 0.3903, 0.3198, 0.06878, 0.7299, 0.06878, 0.7299, 0.3696, 0.768, 0.3696, 0.768, 0.3696, 0.768, 0.06878, 0.7299, 0.6234, 0.3833, 0.3696, 0.768, 0.3696, 0.768, 0.6234, 0.3833, 0.6234, 0.3833, 0.3696, 0.768, 0.06878, 0.7299, 0.6234, 0.3833, 0.3696, 0.768, 0.06878, 0.7299, 0.3903, 0.3198, 0.6234, 0.3833, 0.5473, -0.232, 0.6234, 0.3833, 0.3903, 0.3198, 0.5473, -0.232, 0.6234, 0.3833, 0.6234, 0.3833, 0.3903, 0.3198, 0.6234, 0.3833, 0.5473, -0.232, 0.3903, 0.3198, 0.3696, 0.768, 0.6234, 0.3833, 0.06878, 0.7299, 0.3696, 0.768, 0.3903, 0.3198, 0.3903, 0.3198, 0.3903, 0.3198, 0.5473, -0.232, 0.0, 0.1831, 0.0165, 0.5486, 0.01695, 0.1843, 0.0, 0.1831, 0.7179, -0.1383, 0.0165, 0.5486, 0.01695, 0.1843, 0.7179, -0.1383, 0.0, 0.1831, 0.01695, 0.1843, 0.03344, 0.5499, 0.7179, -0.1383, 0.0165, 0.5486, 0.03344, 0.5499, 0.01695, 0.1843, 0.0165, 0.5486, 0.7179, -0.1383, 0.03344, 0.5499, 0.736, 0.6817, 1.0, 0.4528, 0.9917, 0.4398, 0.736, 0.6817, 0.7443, 0.6947, 1.0, 0.4528, 0.5273, -0.2121, 0.7443, 0.6947, 0.736, 0.6817, 0.5273, -0.2121, 1.0, 0.4528, 0.7443, 0.6947, 0.9917, 0.4398, 1.0, 0.4528, 0.5273, -0.2121, 0.5273, -0.2121, 0.736, 0.6817, 0.9917, 0.4398])
me_kamonegi_mat_7.materials.append(mat_mat_7)
me_kamonegi_mat_7.use_remesh_preserve_volume = False
me_kamonegi_mat_7.use_remesh_preserve_attributes = False
me_kamonegi_mat_7.use_mirror_vertex_groups = False
me_kamonegi_mat_7.update()
me_kamonegi_mat_6 = bpy.data.meshes.new('kamonegi_mat_6')
me_kamonegi_mat_6.from_pydata([(0.524, 3.382, 3.322), (0.5175, 3.558, 1.447), (0.8831, 4.086, 1.496), (0.343, 3.053, 3.068), (0.09762, 3.058, 4.222), (-0.1836, 2.983, 3.079), (-0.4369, 3.268, 3.346), (-0.5617, 3.426, 1.473), (-1.041, 3.851, 1.543), (0.009419, 3.238, 1.484)], [], [(0, 1, 2), (0, 3, 1), (3, 0, 4), (4, 5, 3), (6, 5, 4), (6, 7, 5), (8, 7, 6), (9, 5, 7), (9, 3, 5), (1, 3, 9)])
me_kamonegi_mat_6.polygons.foreach_set('use_smooth', [True] * 10)
_k = set([(0, 2), (0, 4), (1, 2), (1, 9), (4, 6), (6, 8), (7, 8), (7, 9)])
me_kamonegi_mat_6.attributes.new('sharp_edge', 'BOOLEAN', 'EDGE').data.foreach_set('value', [ (min(e.vertices), max(e.vertices)) in _k for e in me_kamonegi_mat_6.edges])
_uv = me_kamonegi_mat_6.uv_layers.new(name='UVTex')
_uv.uv.foreach_set('vector', [0.7805, 0.6802, 0.7861, 0.0, 1.0, 0.01428, 0.7805, 0.6802, 0.6422, 0.616, 0.7861, 0.0, 0.6422, 0.616, 0.7805, 0.6802, 0.4988, 1.0, 0.4988, 1.0, 0.3606, 0.6159, 0.6422, 0.616, 0.2172, 0.68, 0.3606, 0.6159, 0.4988, 1.0, 0.2172, 0.68, 0.2164, 0.000722, 0.3606, 0.6159, 0.0, 0.01445, 0.2164, 0.000722, 0.2172, 0.68, 0.5012, 0.06275, 0.3606, 0.6159, 0.2164, 0.000722, 0.5012, 0.06275, 0.6422, 0.616, 0.3606, 0.6159, 0.7861, 0.0, 0.6422, 0.616, 0.5012, 0.06275])
me_kamonegi_mat_6.materials.append(mat_mat_6)
me_kamonegi_mat_6.use_remesh_preserve_volume = False
me_kamonegi_mat_6.use_remesh_preserve_attributes = False
me_kamonegi_mat_6.use_mirror_vertex_groups = False
me_kamonegi_mat_6.update()
me_kamonegi_mat_5 = bpy.data.meshes.new('kamonegi_mat_5')
me_kamonegi_mat_5.from_pydata([(-0.5281, 3.104, 3.296), (0.03896, 3.365, 3.346), (0.1049, 3.026, 4.366), (-0.05264, 3.938, 2.451), (-0.8882, 3.558, 2.382), (-1.045, 3.863, 1.547), (-0.106, 4.27, 1.922), (0.8849, 4.098, 1.501), (0.8451, 3.773, 2.341), (0.6489, 3.25, 3.268), (0.524, 3.382, 3.322), (0.06496, 3.144, 3.303), (0.09762, 3.058, 4.222), (0.8831, 4.086, 1.496), (-0.03866, 3.638, 1.513), (-1.041, 3.851, 1.543), (-0.4369, 3.268, 3.346)], [], [(0, 1, 2), (0, 3, 1), (3, 0, 4), (4, 5, 3), (6, 3, 5), (6, 7, 3), (8, 3, 7), (8, 9, 3), (1, 3, 9), (9, 2, 1), (10, 11, 12), (10, 13, 11), (14, 11, 13), (14, 15, 11), (16, 11, 15), (16, 12, 11)])
me_kamonegi_mat_5.polygons.foreach_set('use_smooth', [True] * 16)
_k = set([(0, 2), (0, 4), (2, 9), (4, 5), (5, 6), (6, 7), (7, 8), (8, 9), (10, 12), (10, 13), (12, 16), (13, 14), (14, 15), (15, 16)])
me_kamonegi_mat_5.attributes.new('sharp_edge', 'BOOLEAN', 'EDGE').data.foreach_set('value', [ (min(e.vertices), max(e.vertices)) in _k for e in me_kamonegi_mat_5.edges])
_uv = me_kamonegi_mat_5.uv_layers.new(name='UVTex')
_uv.uv.foreach_set('vector', [0.1859, 0.6453, 0.5, 0.6452, 0.5, 1.0, 0.1859, 0.6453, 0.5, 0.3074, 0.5, 0.6452, 0.5, 0.3074, 0.1859, 0.6453, 0.05415, 0.3048, 0.05415, 0.3048, 0.0, 0.0, 0.5, 0.3074, 0.5, 0.1199, 0.5, 0.3074, 0.0, 0.0, 0.5, 0.1199, 1.0, 0.0, 0.5, 0.3074, 0.9458, 0.3048, 0.5, 0.3074, 1.0, 0.0, 0.9458, 0.3048, 0.814, 0.6452, 0.5, 0.3074, 0.5, 0.6452, 0.5, 0.3074, 0.814, 0.6452, 0.814, 0.6452, 0.5, 1.0, 0.5, 0.6452, 0.7805, 0.6802, 0.4988, 0.6801, 0.4988, 1.0, 0.7805, 0.6802, 1.0, 0.01428, 0.4988, 0.6801, 0.5, 0.01436, 0.4988, 0.6801, 1.0, 0.01428, 0.5, 0.01436, 0.0, 0.01445, 0.4988, 0.6801, 0.2172, 0.68, 0.4988, 0.6801, 0.0, 0.01445, 0.2172, 0.68, 0.4988, 1.0, 0.4988, 0.6801])
me_kamonegi_mat_5.materials.append(mat_mat_5)
me_kamonegi_mat_5.use_remesh_preserve_volume = False
me_kamonegi_mat_5.use_remesh_preserve_attributes = False
me_kamonegi_mat_5.use_mirror_vertex_groups = False
me_kamonegi_mat_5.update()
me_kamonegi_mat_4 = bpy.data.meshes.new('kamonegi_mat_4')
me_kamonegi_mat_4.from_pydata([(0.5746, 4.353, 1.906), (0.8451, 3.773, 2.341), (0.8849, 4.098, 1.501), (0.5897, 3.889, 2.847), (-0.09626, 4.255, 2.574), (-0.04839, 3.938, 2.944), (-0.6528, 3.735, 2.875), (-0.2992, 3.537, 3.543), (-0.5281, 3.104, 3.296), (0.1049, 3.026, 4.366), (0.03824, 3.445, 4.081), (0.3194, 3.62, 3.53), (0.6489, 3.25, 3.268), (-0.8882, 3.558, 2.382), (-0.7865, 4.187, 1.938), (-0.3662, 4.463, 2.135), (-0.1448, 4.648, 2.224), (0.1101, 4.521, 2.123), (-1.045, 3.863, 1.547)], [], [(0, 1, 2), (0, 3, 1), (3, 0, 4), (4, 5, 3), (6, 5, 4), (6, 7, 5), (8, 7, 6), (8, 9, 7), (10, 7, 9), (10, 11, 7), (9, 11, 10), (9, 12, 11), (3, 11, 12), (3, 5, 11), (7, 11, 5), (3, 12, 1), (6, 13, 8), (6, 14, 13), (4, 14, 6), (4, 15, 14), (16, 15, 4), (4, 17, 16), (0, 17, 4), (13, 14, 18)])
me_kamonegi_mat_4.polygons.foreach_set('use_smooth', [True] * 24)
_k = set([(0, 2), (0, 17), (1, 2), (1, 12), (8, 9), (8, 13), (9, 12), (13, 18), (14, 15), (14, 18), (15, 16), (16, 17)])
me_kamonegi_mat_4.attributes.new('sharp_edge', 'BOOLEAN', 'EDGE').data.foreach_set('value', [ (min(e.vertices), max(e.vertices)) in _k for e in me_kamonegi_mat_4.edges])
_uv = me_kamonegi_mat_4.uv_layers.new(name='UVTex')
_uv.uv.foreach_set('vector', [0.7399, 0.1434, 0.8337, 0.329, 0.8743, 0.0, 0.7399, 0.1434, 0.7374, 0.4675, 0.8337, 0.329, 0.7374, 0.4675, 0.7399, 0.1434, 0.4963, 0.3383, 0.4963, 0.3383, 0.4964, 0.4807, 0.7374, 0.4675, 0.258, 0.4671, 0.4964, 0.4807, 0.4963, 0.3383, 0.258, 0.4671, 0.3728, 0.6952, 0.4964, 0.4807, 0.2638, 0.6553, 0.3728, 0.6952, 0.258, 0.4671, 0.2638, 0.6553, 0.5, 1.0, 0.3728, 0.6952, 0.4958, 0.8736, 0.3728, 0.6952, 0.5, 1.0, 0.4958, 0.8736, 0.6201, 0.6949, 0.3728, 0.6952, 0.5, 1.0, 0.6201, 0.6949, 0.4958, 0.8736, 0.5, 1.0, 0.7349, 0.6553, 0.6201, 0.6949, 0.7374, 0.4675, 0.6201, 0.6949, 0.7349, 0.6553, 0.7374, 0.4675, 0.4964, 0.4807, 0.6201, 0.6949, 0.3728, 0.6952, 0.6201, 0.6949, 0.4964, 0.4807, 0.7374, 0.4675, 0.7349, 0.6553, 0.8337, 0.329, 0.258, 0.4671, 0.1649, 0.329, 0.2638, 0.6553, 0.258, 0.4671, 0.2524, 0.1434, 0.1649, 0.329, 0.4963, 0.3383, 0.2524, 0.1434, 0.258, 0.4671, 0.4963, 0.3383, 0.4112, 0.1812, 0.2524, 0.1434, 0.4971, 0.196, 0.4112, 0.1812, 0.4963, 0.3383, 0.4963, 0.3383, 0.583, 0.1812, 0.4971, 0.196, 0.7399, 0.1434, 0.583, 0.1812, 0.4963, 0.3383, 0.1649, 0.329, 0.2524, 0.1434, 0.1243, 0.0])
me_kamonegi_mat_4.materials.append(mat_mat_4)
me_kamonegi_mat_4.use_remesh_preserve_volume = False
me_kamonegi_mat_4.use_remesh_preserve_attributes = False
me_kamonegi_mat_4.use_mirror_vertex_groups = False
me_kamonegi_mat_4.update()
me_kamonegi_mat_11 = bpy.data.meshes.new('kamonegi_mat_11')
me_kamonegi_mat_11.from_pydata([(1.784, 5.188, 0.7292), (1.33, 3.909, 1.204), (1.819, 5.19, 0.7265), (1.577, 5.192, 0.6704), (1.857, 6.307, 0.2087), (1.796, 6.248, -0.01009), (1.933, 6.296, 0.07118), (1.73, 5.14, 0.4962), (1.757, 5.125, 0.4866), (2.341, 6.094, -0.2201), (2.45, 6.209, 0.1979), (2.491, 5.902, -0.4456), (2.71, 6.133, 0.3904), (3.011, 5.75, -0.06072), (2.141, 4.911, 0.5763), (1.831, 5.031, 0.3675), (1.248, 3.828, 0.8418), (1.116, 3.943, 1.046), (0.4127, 1.644, 1.5), (0.6388, 1.632, 1.653), (0.2447, -0.1205, 1.986), (0.604, -0.05823, 1.6), (-0.1453, -0.02694, 1.638), (0.2139, 0.03538, 1.252), (0.5595, 1.577, 1.278), (0.7856, 1.565, 1.432), (1.463, 3.795, 0.9998), (1.939, 5.128, 0.8336)], [], [(0, 1, 2), (0, 3, 1), (3, 0, 4), (4, 5, 3), (6, 5, 4), (6, 7, 5), (0, 7, 6), (0, 8, 7), (8, 0, 2), (2, 9, 8), (10, 9, 2), (10, 11, 9), (12, 11, 10), (12, 13, 11), (14, 13, 12), (14, 15, 13), (16, 15, 14), (16, 17, 15), (18, 17, 16), (18, 19, 17), (20, 19, 18), (20, 21, 19), (22, 21, 20), (22, 23, 21), (24, 23, 22), (24, 25, 23), (26, 25, 24), (26, 1, 25), (27, 1, 26), (27, 2, 1), (4, 0, 6), (18, 22, 20), (18, 24, 22), (16, 24, 18), (16, 26, 24), (14, 26, 16), (14, 27, 26), (12, 27, 14), (12, 2, 27), (10, 2, 12), (25, 21, 23), (25, 19, 21), (1, 19, 25), (1, 17, 19), (3, 17, 1), (3, 7, 17), (5, 7, 3), (11, 8, 9), (11, 15, 8), (13, 15, 11), (17, 8, 15), (17, 7, 8)])
me_kamonegi_mat_11.polygons.foreach_set('use_smooth', [True] * 52)
_uv = me_kamonegi_mat_11.uv_layers.new(name='UVTex')
_uv.uv.foreach_set('vector', [0.7869, 0.7879, 0.7586, 0.4987, 0.6597, 0.7861, 0.7869, 0.7879, 0.9402, 0.7743, 0.7586, 0.4987, 0.9402, 0.7743, 0.7869, 0.7879, 1.047, 1.017, 1.047, 1.017, 1.051, 1.011, 0.9402, 0.7743, 0.9697, 1.026, 1.051, 1.011, 1.047, 1.017, 0.9697, 1.026, 0.7869, 0.7807, 1.051, 1.011, 0.7869, 0.7879, 0.7869, 0.7807, 0.9697, 1.026, 0.7869, 0.7879, 0.6597, 0.7717, 0.7869, 0.7807, 0.6597, 0.7717, 0.7869, 0.7879, 0.7869, 0.7879, 0.7869, 0.7879, 0.5595, 1.031, 0.6597, 0.7717, 0.5595, 1.044, 0.5595, 1.031, 0.7869, 0.7879, 0.5595, 1.044, 0.3561, 1.015, 0.5595, 1.031, 0.3561, 1.042, 0.3561, 1.015, 0.5595, 1.044, 0.3561, 1.042, -0.05066, 1.011, 0.3561, 1.015, 0.4051, 0.768, -0.05066, 1.011, 0.3561, 1.042, 0.4051, 0.768, 0.6597, 0.7717, -0.05066, 1.011, 0.7586, 0.4987, 0.6597, 0.7717, 0.4051, 0.768, 0.7586, 0.4987, 0.9184, 0.4987, 0.6597, 0.7717, 0.7521, 0.008826, 0.9184, 0.4987, 0.7586, 0.4987, 0.7521, 0.008826, 0.5901, 0.01374, 0.9184, 0.4987, 0.353, -0.349, 0.5901, 0.01374, 0.7521, 0.008826, 0.353, -0.349, 0.05815, -0.2911, 0.5901, 0.01374, 0.6479, -0.3397, 0.05815, -0.2911, 0.353, -0.349, 0.6479, -0.3397, 0.353, -0.2817, 0.05815, -0.2911, 0.5949, 0.01934, 0.353, -0.2817, 0.6479, -0.3397, 0.5949, 0.01934, 0.4329, 0.02425, 0.353, -0.2817, 0.5987, 0.4987, 0.4329, 0.02425, 0.5949, 0.01934, 0.5987, 0.4987, 0.7586, 0.4987, 0.4329, 0.02425, 0.6597, 0.7861, 0.7586, 0.4987, 0.5987, 0.4987, 0.6597, 0.7861, 0.6597, 0.7861, 0.7586, 0.4987, 1.047, 1.017, 0.7869, 0.7879, 0.9697, 1.026, 0.7521, 0.008826, 0.6479, -0.3397, 0.353, -0.349, 0.7521, 0.008826, 0.5949, 0.01934, 0.6479, -0.3397, 0.7586, 0.4987, 0.5949, 0.01934, 0.7521, 0.008826, 0.7586, 0.4987, 0.5987, 0.4987, 0.5949, 0.01934, 0.4051, 0.768, 0.5987, 0.4987, 0.7586, 0.4987, 0.4051, 0.768, 0.6597, 0.7861, 0.5987, 0.4987, 0.3561, 1.042, 0.6597, 0.7861, 0.4051, 0.768, 0.3561, 1.042, 0.7869, 0.7879, 0.6597, 0.7861, 0.5595, 1.044, 0.7869, 0.7879, 0.3561, 1.042, 0.4329, 0.02425, 0.05815, -0.2911, 0.353, -0.2817, 0.4329, 0.02425, 0.5901, 0.01374, 0.05815, -0.2911, 0.7586, 0.4987, 0.5901, 0.01374, 0.4329, 0.02425, 0.7586, 0.4987, 0.9184, 0.4987, 0.5901, 0.01374, 0.9402, 0.7743, 0.9184, 0.4987, 0.7586, 0.4987, 0.9402, 0.7743, 0.7869, 0.7807, 0.9184, 0.4987, 1.051, 1.011, 0.7869, 0.7807, 0.9402, 0.7743, 0.3561, 1.015, 0.6597, 0.7717, 0.5595, 1.031, 0.3561, 1.015, 0.6597, 0.7717, 0.6597, 0.7717, -0.05066, 1.011, 0.6597, 0.7717, 0.3561, 1.015, 0.9184, 0.4987, 0.7869, 0.7807, 0.6597, 0.7717, 0.9184, 0.4987, 0.7869, 0.7807, 0.7869, 0.7807])
me_kamonegi_mat_11.materials.append(mat_mat_11)
me_kamonegi_mat_11.use_remesh_preserve_volume = False
me_kamonegi_mat_11.use_remesh_preserve_attributes = False
me_kamonegi_mat_11.use_mirror_vertex_groups = False
me_kamonegi_mat_11.update()
me_kamonegi_mat_3 = bpy.data.meshes.new('kamonegi_mat_3')
me_kamonegi_mat_3.from_pydata([(0.8459, 4.843, 1.766), (0.8849, 4.098, 1.501), (1.077, 4.231, 1.125), (0.5746, 4.353, 1.906), (0.1101, 4.521, 2.123), (-0.1448, 4.648, 2.224), (0.6383, 5.508, 2.048), (-0.2238, 5.318, 2.343), (-0.3112, 5.985, 2.094), (0.3276, 6.153, 1.787), (0.9516, 5.843, 1.548), (0.5611, 6.376, 1.15), (-0.3882, 6.458, 1.297), (1.13, 5.121, 0.9691), (-1.174, 4.596, 1.815), (-1.554, 4.793, 1.034), (-1.281, 3.944, 1.182), (-1.527, 5.54, 1.608), (-1.119, 5.293, 2.09), (-0.9855, 5.993, 1.819), (-1.296, 6.15, 1.194), (-1.045, 3.863, 1.547), (-0.7865, 4.187, 1.938), (-0.3662, 4.463, 2.135)], [], [(0, 1, 2), (0, 3, 1), (3, 0, 4), (0, 5, 4), (5, 0, 6), (6, 7, 5), (8, 7, 6), (6, 9, 8), (10, 9, 6), (10, 11, 9), (12, 9, 11), (12, 8, 9), (6, 0, 10), (13, 0, 2), (10, 0, 13), (14, 15, 16), (14, 17, 15), (18, 17, 14), (18, 19, 17), (8, 19, 18), (8, 12, 19), (20, 19, 12), (20, 17, 19), (21, 14, 16), (21, 22, 14), (23, 14, 22), (23, 5, 14), (18, 14, 5), (5, 7, 18), (8, 18, 7)])
me_kamonegi_mat_3.polygons.foreach_set('use_smooth', [True] * 30)
_k = set([(1, 2), (1, 3), (2, 13), (3, 4), (4, 5), (5, 23), (10, 11), (10, 13), (11, 12), (12, 20), (15, 16), (15, 17), (16, 21), (17, 20), (21, 22), (22, 23)])
me_kamonegi_mat_3.attributes.new('sharp_edge', 'BOOLEAN', 'EDGE').data.foreach_set('value', [ (min(e.vertices), max(e.vertices)) in _k for e in me_kamonegi_mat_3.edges])
_uv = me_kamonegi_mat_3.uv_layers.new(name='UVTex')
_uv.uv.foreach_set('vector', [0.2333, 0.25, 0.2253, -0.06606, 0.2377, 0.01339, 0.2333, 0.25, 0.159, 0.09342, 0.2253, -0.06606, 0.159, 0.09342, 0.2333, 0.25, 0.05597, 0.204, 0.2333, 0.25, 0.00049, 0.2758, 0.05597, 0.204, 0.00049, 0.2758, 0.2333, 0.25, 0.2052, 0.5509, 0.2052, 0.5509, 0.00049, 0.5509, 0.00049, 0.2758, 0.00049, 0.7814, 0.00049, 0.5509, 0.2052, 0.5509, 0.2052, 0.5509, 0.1534, 0.7814, 0.00049, 0.7814, 0.2299, 0.5692, 0.1534, 0.7814, 0.2052, 0.5509, 0.2299, 0.5692, 0.2168, 0.7814, 0.1534, 0.7814, 0.00049, 0.872, 0.1534, 0.7814, 0.2168, 0.7814, 0.00049, 0.872, 0.00049, 0.7814, 0.1534, 0.7814, 0.2052, 0.5509, 0.2333, 0.25, 0.2299, 0.5692, 0.2333, 0.25, 0.2357, 0.2529, 0.2377, 0.01339, 0.2299, 0.5692, 0.2357, 0.2529, 0.2333, 0.25, 0.2349, 0.2504, 0.2333, 0.25, 0.2377, 0.01339, 0.2349, 0.2504, 0.2299, 0.5692, 0.2333, 0.25, 0.2044, 0.5526, 0.2299, 0.5692, 0.2349, 0.2504, 0.2044, 0.5526, 0.1527, 0.7864, 0.2299, 0.5692, 7.5e-05, 0.7864, 0.1527, 0.7864, 0.2044, 0.5526, 7.5e-05, 0.7864, 7.5e-05, 0.8783, 0.1527, 0.7864, 0.216, 0.7864, 0.1527, 0.7864, 7.5e-05, 0.8783, 0.216, 0.7864, 0.2299, 0.5692, 0.1527, 0.7864, 0.2245, -0.07307, 0.2349, 0.2504, 0.2377, 0.01339, 0.2245, -0.07307, 0.1583, 0.08867, 0.2349, 0.2504, 0.05546, 0.2008, 0.2349, 0.2504, 0.1583, 0.08867, 0.05546, 0.2008, 7.5e-05, 0.2736, 0.2349, 0.2504, 0.2044, 0.5526, 0.2349, 0.2504, 7.5e-05, 0.2736, 7.5e-05, 0.2736, 7.5e-05, 0.5526, 0.2044, 0.5526, 7.5e-05, 0.7864, 0.2044, 0.5526, 7.5e-05, 0.5526])
me_kamonegi_mat_3.materials.append(mat_mat_3)
me_kamonegi_mat_3.use_remesh_preserve_volume = False
me_kamonegi_mat_3.use_remesh_preserve_attributes = False
me_kamonegi_mat_3.use_mirror_vertex_groups = False
me_kamonegi_mat_3.update()
me_kamonegi_mat_2 = bpy.data.meshes.new('kamonegi_mat_2')
me_kamonegi_mat_2.from_pydata([(0.8849, 4.098, 1.501), (-0.03866, 3.638, 1.513), (0.8831, 4.086, 1.496), (-0.06203, 3.844, 1.587), (0.3843, 4.024, 1.567), (-0.106, 4.27, 1.922), (-0.08254, 4.033, 1.695), (-0.5359, 3.908, 1.589), (-1.045, 3.863, 1.547), (-1.041, 3.851, 1.543)], [], [(0, 1, 2), (0, 3, 1), (3, 0, 4), (0, 5, 4), (6, 4, 5), (5, 7, 6), (8, 7, 5), (8, 3, 7), (1, 3, 8), (8, 9, 1)])
me_kamonegi_mat_2.polygons.foreach_set('use_smooth', [True] * 10)
_k = set([(0, 2), (0, 5), (1, 2), (1, 9), (3, 4), (3, 7), (4, 6), (5, 8), (6, 7), (8, 9)])
me_kamonegi_mat_2.attributes.new('sharp_edge', 'BOOLEAN', 'EDGE').data.foreach_set('value', [ (min(e.vertices), max(e.vertices)) in _k for e in me_kamonegi_mat_2.edges])
_uv = me_kamonegi_mat_2.uv_layers.new(name='UVTex')
_uv.uv.foreach_set('vector', [0.9507, 0.4554, 0.5, 0.08099, 0.9492, 0.3936, 0.9507, 0.4554, 0.5, 0.2682, 0.5, 0.08099, 0.5, 0.2682, 0.9507, 0.4554, 0.8661, 0.4554, 0.9507, 0.4554, 0.5, 0.8984, 0.8661, 0.4554, 0.5, 0.6769, 0.8661, 0.4554, 0.5, 0.8984, 0.5, 0.8984, 0.1339, 0.4554, 0.5, 0.6769, 0.04928, 0.4554, 0.1339, 0.4554, 0.5, 0.8984, 0.04928, 0.4554, 0.1293, 0.385, 0.1339, 0.4554, 0.5, 0.08099, 0.1293, 0.385, 0.04928, 0.4554, 0.04928, 0.4554, 0.05083, 0.3936, 0.5, 0.08099])
me_kamonegi_mat_2.materials.append(mat_mat_2)
me_kamonegi_mat_2.use_remesh_preserve_volume = False
me_kamonegi_mat_2.use_remesh_preserve_attributes = False
me_kamonegi_mat_2.use_mirror_vertex_groups = False
me_kamonegi_mat_2.update()
me_kamonegi_mat_1 = bpy.data.meshes.new('kamonegi_mat_1')
me_kamonegi_mat_1.from_pydata([(-1.46, 2.361, 0.2818), (-1.063, 2.089, 0.1079), (-0.8769, 3.614, 0.3052), (-1.332, 3.408, 0.4172), (-0.3855, 2.191, -3.056), (-0.3999, 2.166, -3.052), (-0.8648, 2.383, -3.26), (-0.8525, 2.408, -3.264), (-0.3507, 1.724, -4.341), (-0.4582, 1.436, -4.229), (-1.166, 1.777, -3.168), (0.8055, 3.509, 0.06589), (1.004, 3.149, -0.2399), (0.8355, 2.129, 0.00922), (0.5609, 2.023, 0.4281), (0.3107, 2.397, 1.502), (0.318, 2.371, 1.511), (0.2661, 2.566, 2.029), (0.259, 2.59, 2.018), (-0.285, 1.868, -4.371), (0.4627, 1.832, 2.2), (0.457, 1.866, 2.191), (0.445, 1.904, 1.681), (-0.5617, 3.426, 1.473), (-0.6681, 3.441, 1.066), (0.009419, 3.238, 1.484), (-1.041, 3.851, 1.543), (-1.281, 3.944, 1.182), (-1.045, 3.863, 1.547), (-0.9872, 3.783, 0.4541), (-1.309, 4.286, 0.2181), (-1.554, 4.793, 1.034), (-1.361, 5.159, -0.08154), (-1.509, 5.766, 0.6607), (-1.0, 6.014, -0.09015), (-1.057, 6.347, 0.6415), (-0.4166, 6.499, 0.3318), (-0.3882, 6.458, 1.297), (0.2558, 6.508, 0.6098), (0.5611, 6.376, 1.15), (0.8344, 6.052, 0.6041), (0.9516, 5.843, 1.548), (1.13, 5.121, 0.9691), (0.8021, 5.423, -0.1338), (0.246, 6.166, -0.1203), (-0.3077, 5.43, -0.5671), (-0.728, 4.665, -0.5195), (0.286, 4.789, -0.544), (-0.05215, 4.298, -0.4072), (0.6187, 4.179, -0.1905), (0.976, 4.565, 0.1629), (1.077, 4.231, 1.125), (0.8128, 3.814, 0.541), (0.4481, 3.46, 1.12), (0.8831, 4.086, 1.496), (0.8849, 4.098, 1.501), (-0.7362, 4.156, -0.2559), (-1.527, 5.54, 1.608), (-1.296, 6.15, 1.194), (-0.1121, 3.291, 1.194), (0.5175, 3.558, 1.447), (-1.036, 4.035, -0.404), (-1.563, 3.761, -0.6686), (-0.499, 3.917, -1.543), (-1.122, 3.675, -1.757), (-0.7211, 3.423, -2.441), (-1.714, 2.985, -1.735), (-1.376, 2.793, -2.374), (-1.45, 1.893, -2.262), (-1.155, 1.739, -3.149), (-1.296, 1.384, -1.957), (-1.38, 1.539, -1.309), (-1.707, 2.084, -1.604), (-1.732, 2.302, -0.8758), (-1.884, 3.073, -0.8666), (-0.9338, 1.266, -2.934), (-1.297, 1.851, -0.7062), (-0.2062, 3.673, -2.225), (-0.3945, 3.034, -3.329), (0.1256, 3.079, -3.183), (-0.4148, 3.006, -3.323), (-0.1313, 2.631, -3.12), (-0.08521, 2.121, -4.359), (-0.1088, 2.669, -3.123), (0.07194, 2.279, -4.362), (0.2401, 2.51, -4.253), (-0.5475, 1.128, -4.035), (-0.4849, 1.266, -4.189), (-0.6692, 1.711, -2.994), (-0.6397, 1.751, -2.992), (1.144, 1.739, 0.9621), (1.714, 1.978, 0.7595), (2.076, 2.635, 0.5291), (2.134, 2.451, 1.002), (1.952, 3.405, 0.4322), (2.097, 3.342, 1.187), (1.686, 3.893, 1.323), (1.532, 3.576, 1.816), (1.314, 4.015, 1.448), (0.08275, 3.212, 1.713), (0.04069, 3.359, 1.17), (1.503, 3.872, 0.4611), (0.9973, 1.441, 1.268), (1.637, 1.703, 1.145), (1.155, 1.929, 2.036), (1.65, 2.692, 1.999), (-0.343, 2.321, 1.747), (-0.1831, 1.825, 1.849), (-0.9521, 2.077, 1.465), (-0.8233, 1.784, 1.507), (0.7492, 1.551, 1.777), (0.5767, 1.431, 1.854), (0.08445, 3.195, 1.753), (0.4586, 1.864, 1.694), (-0.1404, 1.742, 1.847), (-0.1424, 1.758, 1.594), (-0.7435, 1.651, 1.493), (0.00842, 1.422, 1.702), (-0.5599, 1.413, 1.55), (-0.3171, 2.224, 1.488), (-0.1891, 1.844, 1.594), (-0.3622, 2.389, 1.721), (-0.458, 2.831, 1.502), (-0.9833, 2.188, 1.424), (-1.0, 2.467, 1.252), (-0.3363, 2.293, 1.463), (-0.4047, 2.652, 1.297), (0.1909, 2.837, 1.342), (0.1728, 2.883, 1.334), (-0.4487, 2.874, 1.438), (-0.4037, 2.71, 1.248), (-0.9802, 2.536, 1.162), (-0.4383, 3.041, 1.122), (-0.9173, 2.723, 1.075)], [], [(0, 1, 2), (3, 0, 2), (4, 5, 6), (7, 4, 6), (6, 8, 9), (10, 6, 9), (11, 12, 13), (14, 11, 13), (15, 16, 17), (18, 15, 17), (7, 19, 4), (6, 5, 8), (20, 21, 22), (23, 24, 25), (23, 26, 24), (27, 26, 28), (27, 24, 26), (29, 24, 27), (27, 30, 29), (31, 30, 27), (31, 32, 30), (33, 32, 31), (33, 34, 32), (35, 34, 33), (35, 36, 34), (37, 36, 35), (37, 38, 36), (39, 38, 37), (39, 40, 38), (41, 40, 39), (41, 42, 40), (43, 40, 42), (43, 44, 40), (45, 44, 43), (45, 34, 44), (32, 34, 45), (45, 46, 32), (47, 46, 45), (47, 48, 46), (49, 48, 47), (47, 50, 49), (43, 50, 47), (43, 42, 50), (51, 50, 42), (51, 52, 50), (53, 52, 51), (51, 54, 53), (55, 54, 51), (52, 49, 50), (47, 45, 43), (46, 30, 32), (46, 56, 30), (48, 56, 46), (56, 29, 30), (44, 38, 40), (44, 36, 38), (34, 36, 44), (57, 33, 31), (57, 58, 33), (35, 33, 58), (58, 37, 35), (59, 25, 24), (59, 53, 25), (60, 25, 53), (53, 54, 60), (61, 3, 2), (61, 62, 3), (63, 62, 61), (63, 64, 62), (65, 64, 63), (65, 66, 64), (67, 66, 65), (67, 68, 66), (10, 68, 67), (10, 69, 68), (70, 68, 69), (70, 71, 68), (72, 68, 71), (72, 66, 68), (73, 66, 72), (73, 74, 66), (0, 74, 73), (0, 3, 74), (62, 74, 3), (62, 66, 74), (64, 66, 62), (69, 75, 70), (71, 73, 72), (71, 76, 73), (0, 73, 76), (1, 0, 76), (77, 65, 63), (77, 78, 65), (79, 78, 77), (80, 65, 78), (80, 67, 65), (7, 67, 80), (7, 6, 67), (10, 67, 6), (81, 80, 78), (81, 82, 80), (7, 80, 82), (82, 19, 7), (78, 83, 81), (78, 84, 83), (85, 78, 79), (85, 84, 78), (69, 86, 75), (69, 87, 86), (88, 87, 69), (69, 10, 88), (89, 88, 10), (10, 9, 89), (13, 90, 14), (13, 91, 90), (92, 91, 13), (92, 93, 91), (94, 93, 92), (94, 95, 93), (96, 95, 94), (96, 97, 95), (98, 97, 96), (98, 99, 97), (100, 99, 98), (12, 92, 13), (12, 94, 92), (101, 94, 12), (101, 96, 94), (12, 11, 101), (91, 102, 90), (91, 103, 102), (93, 103, 91), (93, 104, 103), (105, 104, 93), (105, 21, 104), (17, 21, 105), (17, 106, 21), (107, 21, 106), (106, 108, 107), (109, 107, 108), (104, 102, 103), (104, 110, 102), (20, 110, 104), (20, 111, 110), (104, 21, 20), (95, 105, 93), (95, 97, 105), (112, 105, 97), (112, 18, 105), (17, 105, 18), (97, 99, 112), (113, 20, 22), (113, 114, 20), (115, 114, 113), (115, 116, 114), (20, 117, 111), (20, 114, 117), (118, 117, 114), (114, 116, 118), (119, 17, 16), (119, 106, 17), (108, 106, 119), (21, 120, 22), (21, 107, 120), (109, 120, 107), (112, 121, 18), (112, 122, 121), (123, 121, 122), (122, 124, 123), (121, 15, 18), (121, 125, 15), (123, 125, 121), (122, 126, 124), (122, 127, 126), (112, 127, 122), (112, 128, 127), (99, 128, 112), (99, 129, 128), (130, 128, 129), (129, 131, 130), (132, 99, 100), (132, 129, 99), (133, 129, 132), (133, 131, 129)])
me_kamonegi_mat_1.polygons.foreach_set('use_smooth', [True] * 184)
_k = set([(1, 2), (1, 76), (2, 61), (4, 5), (4, 19), (5, 8), (8, 9), (9, 89), (11, 14), (11, 101), (14, 90), (15, 16), (15, 125), (16, 119), (19, 82), (22, 113), (22, 120), (23, 25), (23, 26), (24, 29), (24, 59), (25, 60), (26, 28), (27, 28), (27, 31), (29, 56), (31, 57), (37, 39), (37, 58), (39, 41), (41, 42), (42, 51), (48, 49), (48, 56), (49, 52), (51, 55), (52, 53), (53, 59), (54, 55), (54, 60), (57, 58), (61, 63), (63, 77), (70, 71), (70, 75), (71, 76), (75, 86), (77, 79), (79, 85), (81, 82), (81, 83), (83, 84), (84, 85), (86, 87), (87, 88), (88, 89), (90, 102), (96, 98), (96, 101), (98, 100), (100, 132), (102, 110), (108, 109), (108, 119), (109, 120), (110, 111), (111, 117), (113, 115), (115, 116), (116, 118), (117, 118), (123, 124), (123, 125), (124, 126), (126, 127), (127, 128), (128, 130), (130, 131), (131, 133), (132, 133)])
me_kamonegi_mat_1.attributes.new('sharp_edge', 'BOOLEAN', 'EDGE').data.foreach_set('value', [ (min(e.vertices), max(e.vertices)) in _k for e in me_kamonegi_mat_1.edges])
_uv = me_kamonegi_mat_1.uv_layers.new(name='UVTex')
_uv.uv.foreach_set('vector', [0.0, 0.0, 0.0, 0.0, 0.0, 0.0, 0.0, 0.0, 0.0, 0.0, 0.0, 0.0, 0.0, 0.0, 0.0, 0.0, 0.0, 0.0, 0.0, 0.0, 0.0, 0.0, 0.0, 0.0, 0.0, 0.3781, 0.1222, 0.2802, 0.1313, 0.1133, 0.04405, 0.1173, 0.0, 0.3781, 0.1313, 0.1133, 0.0, 0.0, 0.0, 0.0, 0.0, 0.0, 0.0, 0.0, 0.0, 0.0, 0.0, 0.0, 0.0, 0.0, 0.0, 0.0, 0.0, 0.0, 0.0, 0.0, 0.0, 0.0, 0.0, 0.0, 0.0, 0.0, 0.0, 0.0, 0.0, 0.0, 0.0, 0.0, 0.0, 0.0, 0.0, 0.0, 0.01406, 0.6377, 0.01406, 0.6377, 0.2443, 0.5618, 0.0, 0.0, 0.2744, 0.04061, 0.0, 0.0, 0.0, 0.0, 0.1403, 0.2496, 0.2744, 0.04061, 0.06063, 0.2481, 0.2744, 0.04061, 0.1403, 0.2496, 0.06063, 0.2481, 0.2744, 0.04061, 0.2744, 0.04061, 0.1667, 0.08933, 0.2744, 0.04061, 0.06063, 0.2481, 0.06063, 0.2481, 0.07415, 0.2629, 0.1667, 0.08933, 0.0, 0.5047, 0.07415, 0.2629, 0.06063, 0.2481, 0.0, 0.5047, 0.09686, 0.5047, 0.07415, 0.2629, 0.06337, 0.7666, 0.09686, 0.5047, 0.0, 0.5047, 0.06337, 0.7666, 0.2678, 0.7537, 0.09686, 0.5047, 0.2553, 0.9275, 0.2678, 0.7537, 0.06337, 0.7666, 0.2553, 0.9275, 0.5, 0.9223, 0.2678, 0.7537, 0.5, 1.0, 0.5, 0.9223, 0.2553, 0.9275, 0.5, 1.0, 0.7447, 0.9275, 0.5, 0.9223, 0.846, 0.9275, 0.7447, 0.9275, 0.5, 1.0, 0.846, 0.9275, 0.9366, 0.7666, 0.7447, 0.9275, 0.9619, 0.7877, 0.9366, 0.7666, 0.846, 0.9275, 0.9619, 0.7877, 1.0, 0.5047, 0.9366, 0.7666, 0.9031, 0.5047, 0.9366, 0.7666, 1.0, 0.5047, 0.9031, 0.5047, 0.7322, 0.7537, 0.9366, 0.7666, 0.5, 0.5047, 0.7322, 0.7537, 0.9031, 0.5047, 0.5, 0.5047, 0.2678, 0.7537, 0.7322, 0.7537, 0.09686, 0.5047, 0.2678, 0.7537, 0.5, 0.5047, 0.5, 0.5047, 0.3111, 0.2892, 0.09686, 0.5047, 0.6889, 0.2892, 0.3111, 0.2892, 0.5, 0.5047, 0.6889, 0.2892, 0.5, 0.173, 0.3111, 0.2892, 0.7509, 0.1493, 0.5, 0.173, 0.6889, 0.2892, 0.6889, 0.2892, 0.9259, 0.2629, 0.7509, 0.1493, 0.9031, 0.5047, 0.9259, 0.2629, 0.6889, 0.2892, 0.9031, 0.5047, 1.0, 0.5047, 0.9259, 0.2629, 0.9394, 0.2481, 0.9259, 0.2629, 1.0, 0.5047, 0.9394, 0.2481, 0.8333, 0.08933, 0.9259, 0.2629, 0.7256, 0.04061, 0.8333, 0.08933, 0.9394, 0.2481, 0.9394, 0.2481, 0.8597, 0.2496, 0.7256, 0.04061, 0.8597, 0.2496, 0.8597, 0.2496, 0.9394, 0.2481, 0.8333, 0.08933, 0.7509, 0.1493, 0.9259, 0.2629, 0.6889, 0.2892, 0.5, 0.5047, 0.9031, 0.5047, 0.3111, 0.2892, 0.07415, 0.2629, 0.09686, 0.5047, 0.3111, 0.2892, 0.2492, 0.1493, 0.07415, 0.2629, 0.5, 0.173, 0.2492, 0.1493, 0.3111, 0.2892, 0.2492, 0.1493, 0.1667, 0.08933, 0.07415, 0.2629, 0.7322, 0.7537, 0.7447, 0.9275, 0.9366, 0.7666, 0.7322, 0.7537, 0.5, 0.9223, 0.7447, 0.9275, 0.2678, 0.7537, 0.5, 0.9223, 0.7322, 0.7537, 0.03811, 0.7877, 0.06337, 0.7666, 0.0, 0.5047, 0.03811, 0.7877, 0.154, 0.9275, 0.06337, 0.7666, 0.2553, 0.9275, 0.06337, 0.7666, 0.154, 0.9275, 0.154, 0.9275, 0.5, 1.0, 0.2553, 0.9275, 0.5, 0.0, 0.5, 0.0339, 0.2744, 0.04061, 0.5, 0.0, 0.7256, 0.04061, 0.5, 0.0339, 0.7256, 0.04061, 0.5, 0.0339, 0.7256, 0.04061, 0.7256, 0.04061, 0.7256, 0.04061, 0.7256, 0.04061, 0.6396, 0.9702, 0.9706, 0.7568, 0.8349, 0.7935, 0.6396, 0.9702, 0.681, 0.9186, 0.9706, 0.7568, 0.3395, 1.0, 0.681, 0.9186, 0.6396, 0.9702, 0.3395, 1.0, 0.3093, 0.9348, 0.681, 0.9186, 0.06384, 0.8402, 0.3093, 0.9348, 0.3395, 1.0, 0.06384, 0.8402, 0.3438, 0.6816, 0.3093, 0.9348, 0.05206, 0.5825, 0.3438, 0.6816, 0.06384, 0.8402, 0.05206, 0.5825, 0.1002, 0.2408, 0.3438, 0.6816, 0.0, 0.3781, 0.1002, 0.2408, 0.05206, 0.5825, 0.0, 0.3781, 0.04405, 0.1173, 0.1002, 0.2408, 0.2554, 0.02812, 0.1002, 0.2408, 0.04405, 0.1173, 0.2554, 0.02812, 0.398, 0.1053, 0.1002, 0.2408, 0.3466, 0.3362, 0.1002, 0.2408, 0.398, 0.1053, 0.3466, 0.3362, 0.3438, 0.6816, 0.1002, 0.2408, 0.7144, 0.3971, 0.3438, 0.6816, 0.3466, 0.3362, 0.7144, 0.3971, 0.7168, 0.6949, 0.3438, 0.6816, 1.0, 0.3832, 0.7168, 0.6949, 0.7144, 0.3971, 1.0, 0.3832, 0.9706, 0.7568, 0.7168, 0.6949, 0.681, 0.9186, 0.7168, 0.6949, 0.9706, 0.7568, 0.681, 0.9186, 0.3438, 0.6816, 0.7168, 0.6949, 0.3093, 0.9348, 0.3438, 0.6816, 0.681, 0.9186, 0.04405, 0.1173, 0.275, 0.0, 0.2554, 0.02812, 0.398, 0.1053, 0.7144, 0.3971, 0.3466, 0.3362, 0.398, 0.1053, 0.6938, 0.1907, 0.7144, 0.3971, 1.0, 0.3832, 0.7144, 0.3971, 0.6938, 0.1907, 0.8776, 0.2495, 1.0, 0.3832, 0.6938, 0.1907, 0.201, 0.9248, 0.06384, 0.8402, 0.3395, 1.0, 0.201, 0.9248, 0.232, 0.7452, 0.06384, 0.8402, 0.232, 0.7452, 0.232, 0.7452, 0.201, 0.9248, 0.01406, 0.6377, 0.06384, 0.8402, 0.232, 0.7452, 0.01406, 0.6377, 0.05206, 0.5825, 0.06384, 0.8402, 0.0, 0.3781, 0.05206, 0.5825, 0.01406, 0.6377, 0.0, 0.3781, 0.0, 0.3781, 0.05206, 0.5825, 0.0, 0.3781, 0.05206, 0.5825, 0.0, 0.3781, 0.2443, 0.5618, 0.01406, 0.6377, 0.01406, 0.6377, 0.2443, 0.5618, 0.1222, 0.2802, 0.01406, 0.6377, 0.0, 0.3781, 0.01406, 0.6377, 0.1222, 0.2802, 0.1222, 0.2802, 0.1222, 0.2802, 0.0, 0.3781, 0.0, 0.0, 0.0, 0.0, 0.0, 0.0, 0.0, 0.0, 0.0, 0.0, 0.0, 0.0, 0.232, 0.7452, 0.01406, 0.6377, 0.232, 0.7452, 0.232, 0.7452, 0.232, 0.7452, 0.01406, 0.6377, 0.04405, 0.1173, 0.1888, 0.01662, 0.1888, 0.01662, 0.04405, 0.1173, 0.1888, 0.01662, 0.1888, 0.01662, 0.2661, 0.1834, 0.1888, 0.01662, 0.04405, 0.1173, 0.04405, 0.1173, 0.04405, 0.1173, 0.2661, 0.1834, 0.3082, 0.5618, 0.2661, 0.1834, 0.04405, 0.1173, 0.04405, 0.1173, 0.0606, 0.1133, 0.3082, 0.5618, 0.9706, 0.7568, 0.6396, 0.9702, 0.8349, 0.7935, 0.9706, 0.7568, 0.681, 0.9186, 0.6396, 0.9702, 0.7168, 0.6949, 0.681, 0.9186, 0.9706, 0.7568, 0.7168, 0.6949, 0.3438, 0.6816, 0.681, 0.9186, 0.7144, 0.3971, 0.3438, 0.6816, 0.7168, 0.6949, 0.7144, 0.3971, 0.3466, 0.3362, 0.3438, 0.6816, 0.398, 0.1053, 0.3466, 0.3362, 0.7144, 0.3971, 0.398, 0.1053, 0.1002, 0.2408, 0.3466, 0.3362, 0.2554, 0.02812, 0.1002, 0.2408, 0.398, 0.1053, 0.2554, 0.02812, 0.04405, 0.1173, 0.1002, 0.2408, 0.275, 0.0, 0.04405, 0.1173, 0.2554, 0.02812, 1.0, 0.3832, 0.7168, 0.6949, 0.9706, 0.7568, 1.0, 0.3832, 0.7144, 0.3971, 0.7168, 0.6949, 0.6938, 0.1907, 0.7144, 0.3971, 1.0, 0.3832, 0.6938, 0.1907, 0.398, 0.1053, 0.7144, 0.3971, 1.0, 0.3832, 0.8776, 0.2495, 0.6938, 0.1907, 0.681, 0.9186, 0.3395, 1.0, 0.6396, 0.9702, 0.681, 0.9186, 0.3093, 0.9348, 0.3395, 1.0, 0.3438, 0.6816, 0.3093, 0.9348, 0.681, 0.9186, 0.3438, 0.6816, 0.06384, 0.8402, 0.3093, 0.9348, 0.05206, 0.5825, 0.06384, 0.8402, 0.3438, 0.6816, 0.05206, 0.5825, 0.01406, 0.6377, 0.06384, 0.8402, 0.0, 0.3781, 0.01406, 0.6377, 0.05206, 0.5825, 0.0, 0.3781, 0.0, 0.3781, 0.01406, 0.6377, 0.1222, 0.2802, 0.01406, 0.6377, 0.0, 0.3781, 0.0, 0.3781, 0.1222, 0.2802, 0.1222, 0.2802, 0.1222, 0.2802, 0.1222, 0.2802, 0.1222, 0.2802, 0.06384, 0.8402, 0.3395, 1.0, 0.3093, 0.9348, 0.06384, 0.8402, 0.201, 0.9248, 0.3395, 1.0, 0.232, 0.7452, 0.201, 0.9248, 0.06384, 0.8402, 0.232, 0.7452, 0.232, 0.7452, 0.201, 0.9248, 0.06384, 0.8402, 0.01406, 0.6377, 0.232, 0.7452, 0.3466, 0.3362, 0.05206, 0.5825, 0.3438, 0.6816, 0.3466, 0.3362, 0.1002, 0.2408, 0.05206, 0.5825, 0.0, 0.3781, 0.05206, 0.5825, 0.1002, 0.2408, 0.0, 0.3781, 0.0, 0.3781, 0.05206, 0.5825, 0.0, 0.3781, 0.05206, 0.5825, 0.0, 0.3781, 0.1002, 0.2408, 0.04405, 0.1173, 0.0, 0.3781, 0.0, 0.0, 0.0, 0.0, 0.0, 0.0, 0.0, 0.0, 0.0, 0.0, 0.0, 0.0, 0.0, 0.0, 0.0, 0.0, 0.0, 0.0, 0.0, 0.0, 0.0, 0.0, 0.0, 0.0, 0.01406, 0.6377, 0.232, 0.7452, 0.232, 0.7452, 0.01406, 0.6377, 0.01406, 0.6377, 0.232, 0.7452, 0.232, 0.7452, 0.232, 0.7452, 0.01406, 0.6377, 0.01406, 0.6377, 0.232, 0.7452, 0.232, 0.7452, 0.0, 0.0, 0.0, 0.0, 0.0, 0.0, 0.0, 0.0, 0.0, 0.0, 0.0, 0.0, 0.0, 0.0, 0.0, 0.0, 0.0, 0.0, 0.01406, 0.6377, 0.1222, 0.2802, 0.1222, 0.2802, 0.01406, 0.6377, 0.01406, 0.6377, 0.1222, 0.2802, 0.1222, 0.2802, 0.1222, 0.2802, 0.01406, 0.6377, 0.04405, 0.1173, 0.1222, 0.2802, 0.0, 0.3781, 0.04405, 0.1173, 0.04405, 0.1173, 0.1222, 0.2802, 0.1222, 0.2802, 0.1222, 0.2802, 0.04405, 0.1173, 0.04405, 0.1173, 0.1313, 0.1133, 0.1222, 0.2802, 0.0, 0.0, 0.0, 0.0, 0.0, 0.0, 0.0, 0.0, 0.0, 0.0, 0.0, 0.0, 0.0, 0.0, 0.0, 0.0, 0.0, 0.0, 0.0606, 0.1133, 0.3082, 0.5618, 0.0606, 0.1133, 0.0606, 0.1133, 0.3082, 0.5618, 0.3082, 0.5618, 0.04405, 0.1173, 0.3082, 0.5618, 0.0606, 0.1133, 0.04405, 0.1173, 0.2661, 0.1834, 0.3082, 0.5618, 0.04405, 0.1173, 0.2661, 0.1834, 0.04405, 0.1173, 0.04405, 0.1173, 0.04405, 0.1173, 0.2661, 0.1834, 0.1888, 0.01662, 0.2661, 0.1834, 0.04405, 0.1173, 0.04405, 0.1173, 0.1888, 0.01662, 0.1888, 0.01662, 0.1888, 0.01662, 0.04405, 0.1173, 0.1888, 0.01662, 0.1888, 0.01662, 0.1888, 0.01662, 0.04405, 0.1173, 0.1888, 0.01662, 0.1888, 0.01662, 0.1888, 0.01662, 0.1888, 0.01662, 0.1888, 0.01662, 0.1888, 0.01662])
me_kamonegi_mat_1.materials.append(mat_mat_1)
me_kamonegi_mat_1.use_remesh_preserve_volume = False
me_kamonegi_mat_1.use_remesh_preserve_attributes = False
me_kamonegi_mat_1.use_mirror_vertex_groups = False
me_kamonegi_mat_1.update()

# ---- objects
ob_lamp_002 = bpy.data.objects.new('Lamp.002', light_lamp)
ob_lamp_001 = bpy.data.objects.new('Lamp.001', light_lamp)
ob_camera_001 = bpy.data.objects.new('Camera.001', cam_camera_001)
ob_kamonegi_mat_0 = bpy.data.objects.new('kamonegi_mat_0', me_kamonegi_mat_0)
ob_kamonegi_mat_9 = bpy.data.objects.new('kamonegi_mat_9', me_kamonegi_mat_9)
ob_kamonegi_mat_8 = bpy.data.objects.new('kamonegi_mat_8', me_kamonegi_mat_8)
ob_kamonegi_mat_10 = bpy.data.objects.new('kamonegi_mat_10', me_kamonegi_mat_10)
ob_kamonegi_mat_7 = bpy.data.objects.new('kamonegi_mat_7', me_kamonegi_mat_7)
ob_kamonegi_mat_6 = bpy.data.objects.new('kamonegi_mat_6', me_kamonegi_mat_6)
ob_kamonegi_mat_5 = bpy.data.objects.new('kamonegi_mat_5', me_kamonegi_mat_5)
ob_kamonegi_mat_4 = bpy.data.objects.new('kamonegi_mat_4', me_kamonegi_mat_4)
ob_kamonegi_mat_11 = bpy.data.objects.new('kamonegi_mat_11', me_kamonegi_mat_11)
ob_kamonegi_mat_3 = bpy.data.objects.new('kamonegi_mat_3', me_kamonegi_mat_3)
ob_kamonegi_mat_2 = bpy.data.objects.new('kamonegi_mat_2', me_kamonegi_mat_2)
ob_kamonegi_mat_1 = bpy.data.objects.new('kamonegi_mat_1', me_kamonegi_mat_1)

# ---- transforms, parenting, visibility, modifiers, constraints
ob_lamp_002.location = (1.793, 2.69, 10.76)
ob_lamp_002.lock_rotations_4d = False
ob_lamp_002.empty_display_type = 'ARROWS'
ob_lamp_002.lineart.crease_threshold = 0.0
ob_lamp_001.location = (-1.793, 2.69, 10.76)
ob_lamp_001.lock_rotations_4d = False
ob_lamp_001.empty_display_type = 'ARROWS'
ob_lamp_001.lineart.crease_threshold = 0.0
ob_camera_001.location = (0.0, 2.69, 10.76)
ob_camera_001.lock_rotations_4d = False
ob_camera_001.empty_display_type = 'ARROWS'
ob_camera_001.lineart.crease_threshold = 0.0
ob_kamonegi_mat_0.location = (0.0, 0.0, 0.0)
ob_kamonegi_mat_0.lock_rotations_4d = False
ob_kamonegi_mat_0.empty_display_type = 'ARROWS'
ob_kamonegi_mat_0.lineart.crease_threshold = 0.0
ob_kamonegi_mat_9.location = (0.0, 0.0, 0.0)
ob_kamonegi_mat_9.lock_rotations_4d = False
ob_kamonegi_mat_9.empty_display_type = 'ARROWS'
ob_kamonegi_mat_9.lineart.crease_threshold = 0.0
ob_kamonegi_mat_8.location = (0.0, 0.0, 0.0)
ob_kamonegi_mat_8.lock_rotations_4d = False
ob_kamonegi_mat_8.empty_display_type = 'ARROWS'
ob_kamonegi_mat_8.lineart.crease_threshold = 0.0
ob_kamonegi_mat_10.location = (0.0, 0.0, 0.0)
ob_kamonegi_mat_10.lock_rotations_4d = False
ob_kamonegi_mat_10.empty_display_type = 'ARROWS'
ob_kamonegi_mat_10.lineart.crease_threshold = 0.0
ob_kamonegi_mat_7.location = (0.0, 0.0, 0.0)
ob_kamonegi_mat_7.lock_rotations_4d = False
ob_kamonegi_mat_7.empty_display_type = 'ARROWS'
ob_kamonegi_mat_7.lineart.crease_threshold = 0.0
ob_kamonegi_mat_6.location = (0.0, 0.0, 0.0)
ob_kamonegi_mat_6.lock_rotations_4d = False
ob_kamonegi_mat_6.empty_display_type = 'ARROWS'
ob_kamonegi_mat_6.lineart.crease_threshold = 0.0
ob_kamonegi_mat_5.location = (0.0, 0.0, 0.0)
ob_kamonegi_mat_5.lock_rotations_4d = False
ob_kamonegi_mat_5.empty_display_type = 'ARROWS'
ob_kamonegi_mat_5.lineart.crease_threshold = 0.0
ob_kamonegi_mat_4.location = (0.0, 0.0, 0.0)
ob_kamonegi_mat_4.lock_rotations_4d = False
ob_kamonegi_mat_4.empty_display_type = 'ARROWS'
ob_kamonegi_mat_4.lineart.crease_threshold = 0.0
ob_kamonegi_mat_11.location = (0.0, 0.0, 0.0)
ob_kamonegi_mat_11.lock_rotations_4d = False
ob_kamonegi_mat_11.empty_display_type = 'ARROWS'
ob_kamonegi_mat_11.lineart.crease_threshold = 0.0
ob_kamonegi_mat_3.location = (0.0, 0.0, 0.0)
ob_kamonegi_mat_3.lock_rotations_4d = False
ob_kamonegi_mat_3.empty_display_type = 'ARROWS'
ob_kamonegi_mat_3.lineart.crease_threshold = 0.0
ob_kamonegi_mat_2.location = (0.0, 0.0, 0.0)
ob_kamonegi_mat_2.lock_rotations_4d = False
ob_kamonegi_mat_2.empty_display_type = 'ARROWS'
ob_kamonegi_mat_2.lineart.crease_threshold = 0.0
ob_kamonegi_mat_1.location = (0.0, 0.0, 0.0)
ob_kamonegi_mat_1.lock_rotations_4d = False
ob_kamonegi_mat_1.empty_display_type = 'ARROWS'
ob_kamonegi_mat_1.lineart.crease_threshold = 0.0

# ---- collection membership
col_collection_1.objects.link(ob_lamp_002)
col_collection_1.objects.link(ob_lamp_001)
col_collection_1.objects.link(ob_camera_001)
col_collection_1.objects.link(ob_kamonegi_mat_0)
col_collection_1.objects.link(ob_kamonegi_mat_9)
col_collection_1.objects.link(ob_kamonegi_mat_8)
col_collection_1.objects.link(ob_kamonegi_mat_10)
col_collection_1.objects.link(ob_kamonegi_mat_7)
col_collection_1.objects.link(ob_kamonegi_mat_6)
col_collection_1.objects.link(ob_kamonegi_mat_5)
col_collection_1.objects.link(ob_kamonegi_mat_4)
col_collection_1.objects.link(ob_kamonegi_mat_11)
col_collection_1.objects.link(ob_kamonegi_mat_3)
col_collection_1.objects.link(ob_kamonegi_mat_2)
col_collection_1.objects.link(ob_kamonegi_mat_1)

# ---- scene / render settings (as saved in the file)
scene.camera = ob_camera_001
scene.frame_start = 1; scene.frame_end = 250; scene.frame_set(1)
scene.render.engine = 'BLENDER_EEVEE_NEXT'
scene.render.image_settings.file_format = 'TARGA'
scene.render.image_settings.color_mode = 'RGB'
scene.render.image_settings.compression = 90
scene.render.resolution_x = 320
scene.render.resolution_y = 256
scene.render.fps = 25
scene.render.dither_intensity = 0.0
scene.render.film_transparent = True
scene.render.use_compositing = False
scene.render.use_sequencer = False
scene.render.use_file_extension = False
scene.render.bake_margin = 2
scene.render.bake_bias = 0.0
scene.render.use_stamp_time = False
scene.render.use_stamp_date = False
scene.render.use_stamp_frame = False
scene.render.use_stamp_camera = False
scene.render.use_stamp_scene = False
scene.render.use_stamp_filename = False
scene.render.use_stamp_render_time = False
scene.render.stamp_font_size = 0
scene.render.stamp_foreground = (0.0, 0.0, 0.0, 0.0)
scene.render.stamp_background = (0.0, 0.0, 0.0, 0.0)
scene.cycles.use_denoising = False
scene.cycles.samples = 10
scene.cycles.sampling_pattern = 'TABULATED_SOBOL'
scene.cycles.light_sampling_threshold = 0.0
scene.cycles.use_adaptive_sampling = False
scene.cycles.use_light_tree = False
scene.cycles.blur_glossy = 0.0
scene.cycles.volume_bounces = 1
scene.cycles.pixel_filter_type = 'GAUSSIAN'
scene.cycles.sample_clamp_indirect = 0.0
scene.view_settings.view_transform = 'Raw'
bpy.context.view_layer.update()
